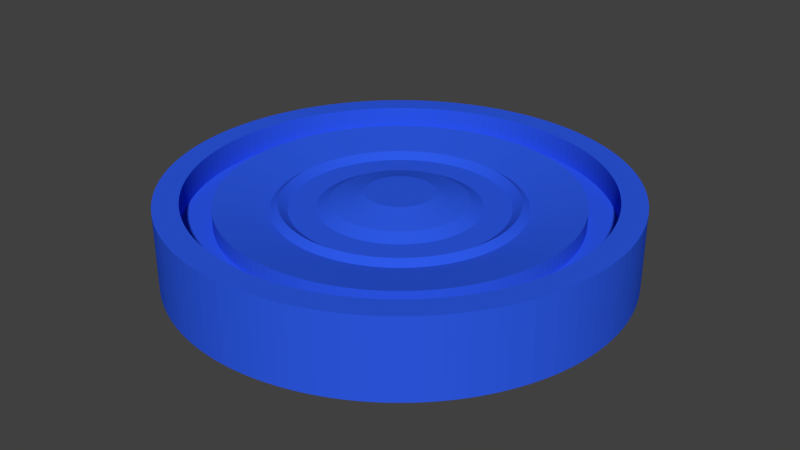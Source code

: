 # Source: Stein.blend  (saved by Blender 2.79.0; exported with 4.5.12 LTS)
import bpy
from mathutils import Matrix  # noqa: F401  (used for matrix-valued properties, if any)

bpy.ops.wm.read_factory_settings(use_empty=True)
scene = bpy.context.scene
scene.name = 'Scene'

# ---- collections
col_collection_1 = bpy.data.collections.new('Collection 1'); scene.collection.children.link(col_collection_1)

# ---- materials (node trees are filled in below, after node groups)
mat_material_001 = bpy.data.materials.new('Material.001')
mat_material_001.alpha_threshold = 0.0
mat_material_001.use_transparent_shadow = False
mat_material_001.diffuse_color = (0.0272, 0.1025, 0.8, 1.0)
mat_material_001.specular_color = (0.0, 0.002491, 1.0)
mat_material_001.roughness = 0.5

# ---- material node trees

# ---- world
world_world = bpy.data.worlds.new('World'); scene.world = world_world
world_world.color = (0.05088, 0.05088, 0.05088)
world_world.use_sun_shadow = False
world_world.sun_shadow_jitter_overblur = 0.0
world_world.cycles.sampling_method = 'MANUAL'

# ---- meshes
me_circle_003 = bpy.data.meshes.new('Circle.003')
me_circle_003.from_pydata([(7.458e-07, 1.0, -0.2344), (-0.04907, 0.9988, -0.2344), (-0.09802, 0.9952, -0.2344), (-0.1467, 0.9892, -0.2344), (-0.1951, 0.9808, -0.2344), (-0.243, 0.97, -0.2344), (-0.2903, 0.9569, -0.2344), (-0.3369, 0.9415, -0.2344), (-0.3827, 0.9239, -0.2344), (-0.4276, 0.904, -0.2344), (-0.4714, 0.8819, -0.2344), (-0.5141, 0.8577, -0.2344), (-0.5556, 0.8315, -0.2344), (-0.5957, 0.8032, -0.2344), (-0.6344, 0.773, -0.2344), (-0.6716, 0.7409, -0.2344), (-0.7071, 0.7071, -0.2344), (-0.741, 0.6716, -0.2344), (-0.773, 0.6344, -0.2344), (-0.8032, 0.5957, -0.2344), (-0.8315, 0.5556, -0.2344), (-0.8577, 0.5141, -0.2344), (-0.8819, 0.4714, -0.2344), (-0.904, 0.4276, -0.2344), (-0.9239, 0.3827, -0.2344), (-0.9415, 0.3369, -0.2344), (-0.9569, 0.2903, -0.2344), (-0.97, 0.243, -0.2344), (-0.9808, 0.1951, -0.2344), (-0.9892, 0.1467, -0.2344), (-0.9952, 0.09801, -0.2344), (-0.9988, 0.04907, -0.2344), (-1.0, -2.384e-06, -0.2344), (-0.9988, -0.04907, -0.2344), (-0.9952, -0.09802, -0.2344), (-0.9892, -0.1467, -0.2344), (-0.9808, -0.1951, -0.2344), (-0.97, -0.243, -0.2344), (-0.9569, -0.2903, -0.2344), (-0.9415, -0.3369, -0.2344), (-0.9239, -0.3827, -0.2344), (-0.904, -0.4276, -0.2344), (-0.8819, -0.4714, -0.2344), (-0.8577, -0.5141, -0.2344), (-0.8315, -0.5556, -0.2344), (-0.8032, -0.5957, -0.2344), (-0.773, -0.6344, -0.2344), (-0.741, -0.6716, -0.2344), (-0.7071, -0.7071, -0.2344), (-0.6716, -0.741, -0.2344), (-0.6344, -0.773, -0.2344), (-0.5957, -0.8032, -0.2344), (-0.5556, -0.8315, -0.2344), (-0.5141, -0.8577, -0.2344), (-0.4714, -0.8819, -0.2344), (-0.4276, -0.904, -0.2344), (-0.3827, -0.9239, -0.2344), (-0.3369, -0.9415, -0.2344), (-0.2903, -0.9569, -0.2344), (-0.243, -0.97, -0.2344), (-0.1951, -0.9808, -0.2344), (-0.1467, -0.9892, -0.2344), (-0.09802, -0.9952, -0.2344), (-0.04907, -0.9988, -0.2344), (-1.074e-06, -1.0, -0.2344), (0.04907, -0.9988, -0.2344), (0.09802, -0.9952, -0.2344), (0.1467, -0.9892, -0.2344), (0.1951, -0.9808, -0.2344), (0.243, -0.97, -0.2344), (0.2903, -0.9569, -0.2344), (0.3369, -0.9415, -0.2344), (0.3827, -0.9239, -0.2344), (0.4276, -0.904, -0.2344), (0.4714, -0.8819, -0.2344), (0.5141, -0.8577, -0.2344), (0.5556, -0.8315, -0.2344), (0.5957, -0.8032, -0.2344), (0.6344, -0.773, -0.2344), (0.6716, -0.741, -0.2344), (0.7071, -0.7071, -0.2344), (0.7409, -0.6716, -0.2344), (0.773, -0.6344, -0.2344), (0.8032, -0.5957, -0.2344), (0.8315, -0.5556, -0.2344), (0.8577, -0.5141, -0.2344), (0.8819, -0.4714, -0.2344), (0.904, -0.4276, -0.2344), (0.9239, -0.3827, -0.2344), (0.9415, -0.3369, -0.2344), (0.9569, -0.2903, -0.2344), (0.97, -0.243, -0.2344), (0.9808, -0.1951, -0.2344), (0.9892, -0.1467, -0.2344), (0.9952, -0.09802, -0.2344), (0.9988, -0.04907, -0.2344), (1.0, -3.338e-06, -0.2344), (0.9988, 0.04906, -0.2344), (0.9952, 0.09801, -0.2344), (0.9892, 0.1467, -0.2344), (0.9808, 0.1951, -0.2344), (0.97, 0.243, -0.2344), (0.9569, 0.2903, -0.2344), (0.9415, 0.3369, -0.2344), (0.9239, 0.3827, -0.2344), (0.904, 0.4276, -0.2344), (0.8819, 0.4714, -0.2344), (0.8577, 0.5141, -0.2344), (0.8315, 0.5556, -0.2344), (0.8032, 0.5957, -0.2344), (0.773, 0.6344, -0.2344), (0.741, 0.6716, -0.2344), (0.7071, 0.7071, -0.2344), (0.6716, 0.7409, -0.2344), (0.6344, 0.773, -0.2344), (0.5957, 0.8032, -0.2344), (0.5556, 0.8315, -0.2344), (0.5141, 0.8577, -0.2344), (0.4714, 0.8819, -0.2344), (0.4276, 0.904, -0.2344), (0.3827, 0.9239, -0.2344), (0.3369, 0.9415, -0.2344), (0.2903, 0.9569, -0.2344), (0.243, 0.97, -0.2344), (0.1951, 0.9808, -0.2344), (0.1467, 0.9892, -0.2344), (0.09802, 0.9952, -0.2344), (0.04907, 0.9988, -0.2344), (7.458e-07, 1.0, -0.2344), (-0.04907, 0.9988, -0.2344), (-0.09802, 0.9952, -0.2344), (-0.1467, 0.9892, -0.2344), (-0.1951, 0.9808, -0.2344), (-0.243, 0.97, -0.2344), (-0.2903, 0.9569, -0.2344), (-0.3369, 0.9415, -0.2344), (-0.3827, 0.9239, -0.2344), (-0.4276, 0.904, -0.2344), (-0.4714, 0.8819, -0.2344), (-0.5141, 0.8577, -0.2344), (-0.5556, 0.8315, -0.2344), (-0.5957, 0.8032, -0.2344), (-0.6344, 0.773, -0.2344), (-0.6716, 0.7409, -0.2344), (-0.7071, 0.7071, -0.2344), (-0.741, 0.6716, -0.2344), (-0.773, 0.6344, -0.2344), (-0.8032, 0.5957, -0.2344), (-0.8315, 0.5556, -0.2344), (-0.8577, 0.5141, -0.2344), (-0.8819, 0.4714, -0.2344), (-0.904, 0.4276, -0.2344), (-0.9239, 0.3827, -0.2344), (-0.9415, 0.3369, -0.2344), (-0.9569, 0.2903, -0.2344), (-0.97, 0.243, -0.2344), (-0.9808, 0.1951, -0.2344), (-0.9892, 0.1467, -0.2344), (-0.9952, 0.09801, -0.2344), (-0.9988, 0.04907, -0.2344), (-1.0, -2.384e-06, -0.2344), (-0.9988, -0.04907, -0.2344), (-0.9952, -0.09802, -0.2344), (-0.9892, -0.1467, -0.2344), (-0.9808, -0.1951, -0.2344), (-0.97, -0.243, -0.2344), (-0.9569, -0.2903, -0.2344), (-0.9415, -0.3369, -0.2344), (-0.9239, -0.3827, -0.2344), (-0.904, -0.4276, -0.2344), (-0.8819, -0.4714, -0.2344), (-0.8577, -0.5141, -0.2344), (-0.8315, -0.5556, -0.2344), (-0.8032, -0.5957, -0.2344), (-0.773, -0.6344, -0.2344), (-0.741, -0.6716, -0.2344), (-0.7071, -0.7071, -0.2344), (-0.6716, -0.741, -0.2344), (-0.6344, -0.773, -0.2344), (-0.5957, -0.8032, -0.2344), (-0.5556, -0.8315, -0.2344), (-0.5141, -0.8577, -0.2344), (-0.4714, -0.8819, -0.2344), (-0.4276, -0.904, -0.2344), (-0.3827, -0.9239, -0.2344), (-0.3369, -0.9415, -0.2344), (-0.2903, -0.9569, -0.2344), (-0.243, -0.97, -0.2344), (-0.1951, -0.9808, -0.2344), (-0.1467, -0.9892, -0.2344), (-0.09802, -0.9952, -0.2344), (-0.04907, -0.9988, -0.2344), (-1.074e-06, -1.0, -0.2344), (0.04907, -0.9988, -0.2344), (0.09802, -0.9952, -0.2344), (0.1467, -0.9892, -0.2344), (0.1951, -0.9808, -0.2344), (0.243, -0.97, -0.2344), (0.2903, -0.9569, -0.2344), (0.3369, -0.9415, -0.2344), (0.3827, -0.9239, -0.2344), (0.4276, -0.904, -0.2344), (0.4714, -0.8819, -0.2344), (0.5141, -0.8577, -0.2344), (0.5556, -0.8315, -0.2344), (0.5957, -0.8032, -0.2344), (0.6344, -0.773, -0.2344), (0.6716, -0.741, -0.2344), (0.7071, -0.7071, -0.2344), (0.7409, -0.6716, -0.2344), (0.773, -0.6344, -0.2344), (0.8032, -0.5957, -0.2344), (0.8315, -0.5556, -0.2344), (0.8577, -0.5141, -0.2344), (0.8819, -0.4714, -0.2344), (0.904, -0.4276, -0.2344), (0.9239, -0.3827, -0.2344), (0.9415, -0.3369, -0.2344), (0.9569, -0.2903, -0.2344), (0.97, -0.243, -0.2344), (0.9808, -0.1951, -0.2344), (0.9892, -0.1467, -0.2344), (0.9952, -0.09802, -0.2344), (0.9988, -0.04907, -0.2344), (1.0, -3.338e-06, -0.2344), (0.9988, 0.04906, -0.2344), (0.9952, 0.09801, -0.2344), (0.9892, 0.1467, -0.2344), (0.9808, 0.1951, -0.2344), (0.97, 0.243, -0.2344), (0.9569, 0.2903, -0.2344), (0.9415, 0.3369, -0.2344), (0.9239, 0.3827, -0.2344), (0.904, 0.4276, -0.2344), (0.8819, 0.4714, -0.2344), (0.8577, 0.5141, -0.2344), (0.8315, 0.5556, -0.2344), (0.8032, 0.5957, -0.2344), (0.773, 0.6344, -0.2344), (0.741, 0.6716, -0.2344), (0.7071, 0.7071, -0.2344), (0.6716, 0.7409, -0.2344), (0.6344, 0.773, -0.2344), (0.5957, 0.8032, -0.2344), (0.5556, 0.8315, -0.2344), (0.5141, 0.8577, -0.2344), (0.4714, 0.8819, -0.2344), (0.4276, 0.904, -0.2344), (0.3827, 0.9239, -0.2344), (0.3369, 0.9415, -0.2344), (0.2903, 0.9569, -0.2344), (0.243, 0.97, -0.2344), (0.1951, 0.9808, -0.2344), (0.1467, 0.9892, -0.2344), (0.09802, 0.9952, -0.2344), (0.04907, 0.9988, -0.2344), (7.458e-07, 1.0, -0.2344), (-0.04907, 0.9988, -0.2344), (-0.09802, 0.9952, -0.2344), (-0.1467, 0.9892, -0.2344), (-0.1951, 0.9808, -0.2344), (-0.243, 0.97, -0.2344), (-0.2903, 0.9569, -0.2344), (-0.3369, 0.9415, -0.2344), (-0.3827, 0.9239, -0.2344), (-0.4276, 0.904, -0.2344), (-0.4714, 0.8819, -0.2344), (-0.5141, 0.8577, -0.2344), (-0.5556, 0.8315, -0.2344), (-0.5957, 0.8032, -0.2344), (-0.6344, 0.773, -0.2344), (-0.6716, 0.7409, -0.2344), (-0.7071, 0.7071, -0.2344), (-0.741, 0.6716, -0.2344), (-0.773, 0.6344, -0.2344), (-0.8032, 0.5957, -0.2344), (-0.8315, 0.5556, -0.2344), (-0.8577, 0.5141, -0.2344), (-0.8819, 0.4714, -0.2344), (-0.904, 0.4276, -0.2344), (-0.9239, 0.3827, -0.2344), (-0.9415, 0.3369, -0.2344), (-0.9569, 0.2903, -0.2344), (-0.97, 0.243, -0.2344), (-0.9808, 0.1951, -0.2344), (-0.9892, 0.1467, -0.2344), (-0.9952, 0.09801, -0.2344), (-0.9988, 0.04907, -0.2344), (-1.0, -2.384e-06, -0.2344), (-0.9988, -0.04907, -0.2344), (-0.9952, -0.09802, -0.2344), (-0.9892, -0.1467, -0.2344), (-0.9808, -0.1951, -0.2344), (-0.97, -0.243, -0.2344), (-0.9569, -0.2903, -0.2344), (-0.9415, -0.3369, -0.2344), (-0.9239, -0.3827, -0.2344), (-0.904, -0.4276, -0.2344), (-0.8819, -0.4714, -0.2344), (-0.8577, -0.5141, -0.2344), (-0.8315, -0.5556, -0.2344), (-0.8032, -0.5957, -0.2344), (-0.773, -0.6344, -0.2344), (-0.741, -0.6716, -0.2344), (-0.7071, -0.7071, -0.2344), (-0.6716, -0.741, -0.2344), (-0.6344, -0.773, -0.2344), (-0.5957, -0.8032, -0.2344), (-0.5556, -0.8315, -0.2344), (-0.5141, -0.8577, -0.2344), (-0.4714, -0.8819, -0.2344), (-0.4276, -0.904, -0.2344), (-0.3827, -0.9239, -0.2344), (-0.3369, -0.9415, -0.2344), (-0.2903, -0.9569, -0.2344), (-0.243, -0.97, -0.2344), (-0.1951, -0.9808, -0.2344), (-0.1467, -0.9892, -0.2344), (-0.09802, -0.9952, -0.2344), (-0.04907, -0.9988, -0.2344), (-1.074e-06, -1.0, -0.2344), (0.04907, -0.9988, -0.2344), (0.09802, -0.9952, -0.2344), (0.1467, -0.9892, -0.2344), (0.1951, -0.9808, -0.2344), (0.243, -0.97, -0.2344), (0.2903, -0.9569, -0.2344), (0.3369, -0.9415, -0.2344), (0.3827, -0.9239, -0.2344), (0.4276, -0.904, -0.2344), (0.4714, -0.8819, -0.2344), (0.5141, -0.8577, -0.2344), (0.5556, -0.8315, -0.2344), (0.5957, -0.8032, -0.2344), (0.6344, -0.773, -0.2344), (0.6716, -0.741, -0.2344), (0.7071, -0.7071, -0.2344), (0.7409, -0.6716, -0.2344), (0.773, -0.6344, -0.2344), (0.8032, -0.5957, -0.2344), (0.8315, -0.5556, -0.2344), (0.8577, -0.5141, -0.2344), (0.8819, -0.4714, -0.2344), (0.904, -0.4276, -0.2344), (0.9239, -0.3827, -0.2344), (0.9415, -0.3369, -0.2344), (0.9569, -0.2903, -0.2344), (0.97, -0.243, -0.2344), (0.9808, -0.1951, -0.2344), (0.9892, -0.1467, -0.2344), (0.9952, -0.09802, -0.2344), (0.9988, -0.04907, -0.2344), (1.0, -3.338e-06, -0.2344), (0.9988, 0.04906, -0.2344), (0.9952, 0.09801, -0.2344), (0.9892, 0.1467, -0.2344), (0.9808, 0.1951, -0.2344), (0.97, 0.243, -0.2344), (0.9569, 0.2903, -0.2344), (0.9415, 0.3369, -0.2344), (0.9239, 0.3827, -0.2344), (0.904, 0.4276, -0.2344), (0.8819, 0.4714, -0.2344), (0.8577, 0.5141, -0.2344), (0.8315, 0.5556, -0.2344), (0.8032, 0.5957, -0.2344), (0.773, 0.6344, -0.2344), (0.741, 0.6716, -0.2344), (0.7071, 0.7071, -0.2344), (0.6716, 0.7409, -0.2344), (0.6344, 0.773, -0.2344), (0.5957, 0.8032, -0.2344), (0.5556, 0.8315, -0.2344), (0.5141, 0.8577, -0.2344), (0.4714, 0.8819, -0.2344), (0.4276, 0.904, -0.2344), (0.3827, 0.9239, -0.2344), (0.3369, 0.9415, -0.2344), (0.2903, 0.9569, -0.2344), (0.243, 0.97, -0.2344), (0.1951, 0.9808, -0.2344), (0.1467, 0.9892, -0.2344), (0.09802, 0.9952, -0.2344), (0.04907, 0.9988, -0.2344), (7.458e-07, 1.0, 0.1145), (-0.04907, 0.9988, 0.1145), (-0.09802, 0.9952, 0.1145), (-0.1467, 0.9892, 0.1145), (-0.1951, 0.9808, 0.1145), (-0.243, 0.97, 0.1145), (-0.2903, 0.9569, 0.1145), (-0.3369, 0.9415, 0.1145), (-0.3827, 0.9239, 0.1145), (-0.4276, 0.904, 0.1145), (-0.4714, 0.8819, 0.1145), (-0.5141, 0.8577, 0.1145), (-0.5556, 0.8315, 0.1145), (-0.5957, 0.8032, 0.1145), (-0.6344, 0.773, 0.1145), (-0.6716, 0.7409, 0.1145), (-0.7071, 0.7071, 0.1145), (-0.741, 0.6716, 0.1145), (-0.773, 0.6344, 0.1145), (-0.8032, 0.5957, 0.1145), (-0.8315, 0.5556, 0.1145), (-0.8577, 0.5141, 0.1145), (-0.8819, 0.4714, 0.1145), (-0.904, 0.4276, 0.1145), (-0.9239, 0.3827, 0.1145), (-0.9415, 0.3369, 0.1145), (-0.9569, 0.2903, 0.1145), (-0.97, 0.243, 0.1145), (-0.9808, 0.1951, 0.1145), (-0.9892, 0.1467, 0.1145), (-0.9952, 0.09801, 0.1145), (-0.9988, 0.04907, 0.1145), (-1.0, -2.384e-06, 0.1145), (-0.9988, -0.04907, 0.1145), (-0.9952, -0.09802, 0.1145), (-0.9892, -0.1467, 0.1145), (-0.9808, -0.1951, 0.1145), (-0.97, -0.243, 0.1145), (-0.9569, -0.2903, 0.1145), (-0.9415, -0.3369, 0.1145), (-0.9239, -0.3827, 0.1145), (-0.904, -0.4276, 0.1145), (-0.8819, -0.4714, 0.1145), (-0.8577, -0.5141, 0.1145), (-0.8315, -0.5556, 0.1145), (-0.8032, -0.5957, 0.1145), (-0.773, -0.6344, 0.1145), (-0.741, -0.6716, 0.1145), (-0.7071, -0.7071, 0.1145), (-0.6716, -0.741, 0.1145), (-0.6344, -0.773, 0.1145), (-0.5957, -0.8032, 0.1145), (-0.5556, -0.8315, 0.1145), (-0.5141, -0.8577, 0.1145), (-0.4714, -0.8819, 0.1145), (-0.4276, -0.904, 0.1145), (-0.3827, -0.9239, 0.1145), (-0.3369, -0.9415, 0.1145), (-0.2903, -0.9569, 0.1145), (-0.243, -0.97, 0.1145), (-0.1951, -0.9808, 0.1145), (-0.1467, -0.9892, 0.1145), (-0.09802, -0.9952, 0.1145), (-0.04907, -0.9988, 0.1145), (-1.074e-06, -1.0, 0.1145), (0.04907, -0.9988, 0.1145), (0.09802, -0.9952, 0.1145), (0.1467, -0.9892, 0.1145), (0.1951, -0.9808, 0.1145), (0.243, -0.97, 0.1145), (0.2903, -0.9569, 0.1145), (0.3369, -0.9415, 0.1145), (0.3827, -0.9239, 0.1145), (0.4276, -0.904, 0.1145), (0.4714, -0.8819, 0.1145), (0.5141, -0.8577, 0.1145), (0.5556, -0.8315, 0.1145), (0.5957, -0.8032, 0.1145), (0.6344, -0.773, 0.1145), (0.6716, -0.741, 0.1145), (0.7071, -0.7071, 0.1145), (0.7409, -0.6716, 0.1145), (0.773, -0.6344, 0.1145), (0.8032, -0.5957, 0.1145), (0.8315, -0.5556, 0.1145), (0.8577, -0.5141, 0.1145), (0.8819, -0.4714, 0.1145), (0.904, -0.4276, 0.1145), (0.9239, -0.3827, 0.1145), (0.9415, -0.3369, 0.1145), (0.9569, -0.2903, 0.1145), (0.97, -0.243, 0.1145), (0.9808, -0.1951, 0.1145), (0.9892, -0.1467, 0.1145), (0.9952, -0.09802, 0.1145), (0.9988, -0.04907, 0.1145), (1.0, -3.338e-06, 0.1145), (0.9988, 0.04906, 0.1145), (0.9952, 0.09801, 0.1145), (0.9892, 0.1467, 0.1145), (0.9808, 0.1951, 0.1145), (0.97, 0.243, 0.1145), (0.9569, 0.2903, 0.1145), (0.9415, 0.3369, 0.1145), (0.9239, 0.3827, 0.1145), (0.904, 0.4276, 0.1145), (0.8819, 0.4714, 0.1145), (0.8577, 0.5141, 0.1145), (0.8315, 0.5556, 0.1145), (0.8032, 0.5957, 0.1145), (0.773, 0.6344, 0.1145), (0.741, 0.6716, 0.1145), (0.7071, 0.7071, 0.1145), (0.6716, 0.7409, 0.1145), (0.6344, 0.773, 0.1145), (0.5957, 0.8032, 0.1145), (0.5556, 0.8315, 0.1145), (0.5141, 0.8577, 0.1145), (0.4714, 0.8819, 0.1145), (0.4276, 0.904, 0.1145), (0.3827, 0.9239, 0.1145), (0.3369, 0.9415, 0.1145), (0.2903, 0.9569, 0.1145), (0.243, 0.97, 0.1145), (0.1951, 0.9808, 0.1145), (0.1467, 0.9892, 0.1145), (0.09802, 0.9952, 0.1145), (0.04907, 0.9988, 0.1145), (6.658e-07, 0.8925, 0.1145), (-0.04379, 0.8914, 0.1145), (-0.08748, 0.8882, 0.1145), (-0.131, 0.8828, 0.1145), (-0.1741, 0.8753, 0.1145), (-0.2169, 0.8657, 0.1145), (-0.2591, 0.8541, 0.1145), (-0.3007, 0.8403, 0.1145), (-0.3415, 0.8246, 0.1145), (-0.3816, 0.8068, 0.1145), (-0.4207, 0.7871, 0.1145), (-0.4588, 0.7655, 0.1145), (-0.4958, 0.7421, 0.1145), (-0.5317, 0.7169, 0.1145), (-0.5662, 0.6899, 0.1145), (-0.5994, 0.6613, 0.1145), (-0.6311, 0.6311, 0.1145), (-0.6613, 0.5994, 0.1145), (-0.6899, 0.5662, 0.1145), (-0.7169, 0.5317, 0.1145), (-0.7421, 0.4958, 0.1145), (-0.7655, 0.4588, 0.1145), (-0.7871, 0.4207, 0.1145), (-0.8068, 0.3816, 0.1145), (-0.8246, 0.3415, 0.1145), (-0.8403, 0.3007, 0.1145), (-0.8541, 0.2591, 0.1145), (-0.8657, 0.2169, 0.1145), (-0.8753, 0.1741, 0.1145), (-0.8828, 0.131, 0.1145), (-0.8882, 0.08748, 0.1145), (-0.8914, 0.04379, 0.1145), (-0.8925, -2.384e-06, 0.1145), (-0.8914, -0.0438, 0.1145), (-0.8882, -0.08748, 0.1145), (-0.8828, -0.131, 0.1145), (-0.8753, -0.1741, 0.1145), (-0.8657, -0.2169, 0.1145), (-0.8541, -0.2591, 0.1145), (-0.8403, -0.3007, 0.1145), (-0.8246, -0.3415, 0.1145), (-0.8068, -0.3816, 0.1145), (-0.7871, -0.4207, 0.1145), (-0.7655, -0.4588, 0.1145), (-0.7421, -0.4958, 0.1145), (-0.7169, -0.5317, 0.1145), (-0.6899, -0.5662, 0.1145), (-0.6613, -0.5994, 0.1145), (-0.6311, -0.6311, 0.1145), (-0.5994, -0.6613, 0.1145), (-0.5662, -0.6899, 0.1145), (-0.5317, -0.7169, 0.1145), (-0.4958, -0.7421, 0.1145), (-0.4588, -0.7655, 0.1145), (-0.4207, -0.7871, 0.1145), (-0.3816, -0.8068, 0.1145), (-0.3415, -0.8246, 0.1145), (-0.3007, -0.8403, 0.1145), (-0.2591, -0.8541, 0.1145), (-0.2169, -0.8658, 0.1145), (-0.1741, -0.8753, 0.1145), (-0.131, -0.8828, 0.1145), (-0.08748, -0.8882, 0.1145), (-0.04379, -0.8914, 0.1145), (-9.585e-07, -0.8925, 0.1145), (0.04379, -0.8914, 0.1145), (0.08748, -0.8882, 0.1145), (0.131, -0.8828, 0.1145), (0.1741, -0.8754, 0.1145), (0.2169, -0.8658, 0.1145), (0.2591, -0.8541, 0.1145), (0.3007, -0.8403, 0.1145), (0.3415, -0.8246, 0.1145), (0.3816, -0.8068, 0.1145), (0.4207, -0.7871, 0.1145), (0.4588, -0.7655, 0.1145), (0.4958, -0.7421, 0.1145), (0.5317, -0.7169, 0.1145), (0.5662, -0.6899, 0.1145), (0.5994, -0.6613, 0.1145), (0.6311, -0.6311, 0.1145), (0.6613, -0.5994, 0.1145), (0.6899, -0.5662, 0.1145), (0.7169, -0.5317, 0.1145), (0.7421, -0.4958, 0.1145), (0.7655, -0.4588, 0.1145), (0.7871, -0.4207, 0.1145), (0.8068, -0.3816, 0.1145), (0.8246, -0.3415, 0.1145), (0.8403, -0.3007, 0.1145), (0.8541, -0.2591, 0.1145), (0.8658, -0.2169, 0.1145), (0.8753, -0.1741, 0.1145), (0.8828, -0.131, 0.1145), (0.8882, -0.08748, 0.1145), (0.8914, -0.0438, 0.1145), (0.8925, -3.338e-06, 0.1145), (0.8914, 0.04379, 0.1145), (0.8882, 0.08748, 0.1145), (0.8828, 0.131, 0.1145), (0.8753, 0.1741, 0.1145), (0.8658, 0.2169, 0.1145), (0.8541, 0.2591, 0.1145), (0.8403, 0.3007, 0.1145), (0.8246, 0.3415, 0.1145), (0.8068, 0.3816, 0.1145), (0.7871, 0.4207, 0.1145), (0.7655, 0.4588, 0.1145), (0.7421, 0.4958, 0.1145), (0.7169, 0.5317, 0.1145), (0.6899, 0.5662, 0.1145), (0.6613, 0.5994, 0.1145), (0.6311, 0.6311, 0.1145), (0.5994, 0.6613, 0.1145), (0.5662, 0.6899, 0.1145), (0.5317, 0.7169, 0.1145), (0.4958, 0.7421, 0.1145), (0.4588, 0.7655, 0.1145), (0.4207, 0.7871, 0.1145), (0.3816, 0.8068, 0.1145), (0.3415, 0.8246, 0.1145), (0.3007, 0.8403, 0.1145), (0.2591, 0.8541, 0.1145), (0.2169, 0.8657, 0.1145), (0.1741, 0.8753, 0.1145), (0.131, 0.8828, 0.1145), (0.08748, 0.8882, 0.1145), (0.04379, 0.8914, 0.1145), (6.658e-07, 0.8925, 4.199e-05), (-0.04379, 0.8914, 4.199e-05), (-0.08748, 0.8882, 4.199e-05), (-0.131, 0.8828, 4.199e-05), (-0.1741, 0.8753, 4.199e-05), (-0.2169, 0.8657, 4.199e-05), (-0.2591, 0.8541, 4.199e-05), (-0.3007, 0.8403, 4.199e-05), (-0.3415, 0.8246, 4.199e-05), (-0.3816, 0.8068, 4.199e-05), (-0.4207, 0.7871, 4.199e-05), (-0.4588, 0.7655, 4.199e-05), (-0.4958, 0.7421, 4.199e-05), (-0.5317, 0.7169, 4.199e-05), (-0.5662, 0.6899, 4.199e-05), (-0.5994, 0.6613, 4.199e-05), (-0.6311, 0.6311, 4.199e-05), (-0.6613, 0.5994, 4.199e-05), (-0.6899, 0.5662, 4.199e-05), (-0.7169, 0.5317, 4.199e-05), (-0.7421, 0.4958, 4.199e-05), (-0.7655, 0.4588, 4.199e-05), (-0.7871, 0.4207, 4.199e-05), (-0.8068, 0.3816, 4.199e-05), (-0.8246, 0.3415, 4.199e-05), (-0.8403, 0.3007, 4.199e-05), (-0.8541, 0.2591, 4.199e-05), (-0.8657, 0.2169, 4.199e-05), (-0.8753, 0.1741, 4.199e-05), (-0.8828, 0.131, 4.199e-05), (-0.8882, 0.08748, 4.199e-05), (-0.8914, 0.04379, 4.199e-05), (-0.8925, -2.384e-06, 4.199e-05), (-0.8914, -0.0438, 4.199e-05), (-0.8882, -0.08748, 4.199e-05), (-0.8828, -0.131, 4.199e-05), (-0.8753, -0.1741, 4.199e-05), (-0.8657, -0.2169, 4.199e-05), (-0.8541, -0.2591, 4.199e-05), (-0.8403, -0.3007, 4.199e-05), (-0.8246, -0.3415, 4.199e-05), (-0.8068, -0.3816, 4.199e-05), (-0.7871, -0.4207, 4.199e-05), (-0.7655, -0.4588, 4.199e-05), (-0.7421, -0.4958, 4.199e-05), (-0.7169, -0.5317, 4.199e-05), (-0.6899, -0.5662, 4.199e-05), (-0.6613, -0.5994, 4.199e-05), (-0.6311, -0.6311, 4.199e-05), (-0.5994, -0.6613, 4.199e-05), (-0.5662, -0.6899, 4.199e-05), (-0.5317, -0.7169, 4.199e-05), (-0.4958, -0.7421, 4.199e-05), (-0.4588, -0.7655, 4.199e-05), (-0.4207, -0.7871, 4.199e-05), (-0.3816, -0.8068, 4.199e-05), (-0.3415, -0.8246, 4.199e-05), (-0.3007, -0.8403, 4.199e-05), (-0.2591, -0.8541, 4.199e-05), (-0.2169, -0.8658, 4.199e-05), (-0.1741, -0.8753, 4.199e-05), (-0.131, -0.8828, 4.199e-05), (-0.08748, -0.8882, 4.199e-05), (-0.04379, -0.8914, 4.199e-05), (-9.585e-07, -0.8925, 4.199e-05), (0.04379, -0.8914, 4.199e-05), (0.08748, -0.8882, 4.199e-05), (0.131, -0.8828, 4.199e-05), (0.1741, -0.8754, 4.199e-05), (0.2169, -0.8658, 4.199e-05), (0.2591, -0.8541, 4.199e-05), (0.3007, -0.8403, 4.199e-05), (0.3415, -0.8246, 4.199e-05), (0.3816, -0.8068, 4.199e-05), (0.4207, -0.7871, 4.199e-05), (0.4588, -0.7655, 4.199e-05), (0.4958, -0.7421, 4.199e-05), (0.5317, -0.7169, 4.199e-05), (0.5662, -0.6899, 4.199e-05), (0.5994, -0.6613, 4.199e-05), (0.6311, -0.6311, 4.199e-05), (0.6613, -0.5994, 4.199e-05), (0.6899, -0.5662, 4.199e-05), (0.7169, -0.5317, 4.199e-05), (0.7421, -0.4958, 4.199e-05), (0.7655, -0.4588, 4.199e-05), (0.7871, -0.4207, 4.199e-05), (0.8068, -0.3816, 4.199e-05), (0.8246, -0.3415, 4.199e-05), (0.8403, -0.3007, 4.199e-05), (0.8541, -0.2591, 4.199e-05), (0.8658, -0.2169, 4.199e-05), (0.8753, -0.1741, 4.199e-05), (0.8828, -0.131, 4.199e-05), (0.8882, -0.08748, 4.199e-05), (0.8914, -0.0438, 4.199e-05), (0.8925, -3.338e-06, 4.199e-05), (0.8914, 0.04379, 4.199e-05), (0.8882, 0.08748, 4.199e-05), (0.8828, 0.131, 4.199e-05), (0.8753, 0.1741, 4.199e-05), (0.8658, 0.2169, 4.199e-05), (0.8541, 0.2591, 4.199e-05), (0.8403, 0.3007, 4.199e-05), (0.8246, 0.3415, 4.199e-05), (0.8068, 0.3816, 4.199e-05), (0.7871, 0.4207, 4.199e-05), (0.7655, 0.4588, 4.199e-05), (0.7421, 0.4958, 4.199e-05), (0.7169, 0.5317, 4.199e-05), (0.6899, 0.5662, 4.199e-05), (0.6613, 0.5994, 4.199e-05), (0.6311, 0.6311, 4.199e-05), (0.5994, 0.6613, 4.199e-05), (0.5662, 0.6899, 4.199e-05), (0.5317, 0.7169, 4.199e-05), (0.4958, 0.7421, 4.199e-05), (0.4588, 0.7655, 4.199e-05), (0.4207, 0.7871, 4.199e-05), (0.3816, 0.8068, 4.199e-05), (0.3415, 0.8246, 4.199e-05), (0.3007, 0.8403, 4.199e-05), (0.2591, 0.8541, 4.199e-05), (0.2169, 0.8657, 4.199e-05), (0.1741, 0.8753, 4.199e-05), (0.131, 0.8828, 4.199e-05), (0.08748, 0.8882, 4.199e-05), (0.04379, 0.8914, 4.199e-05), (5.637e-07, 0.7671, 4.204e-05), (-0.03764, 0.7662, 4.204e-05), (-0.07519, 0.7634, 4.204e-05), (-0.1126, 0.7588, 4.204e-05), (-0.1497, 0.7524, 4.204e-05), (-0.1864, 0.7441, 4.204e-05), (-0.2227, 0.7341, 4.204e-05), (-0.2584, 0.7223, 4.204e-05), (-0.2936, 0.7087, 4.204e-05), (-0.328, 0.6935, 4.204e-05), (-0.3616, 0.6765, 4.204e-05), (-0.3944, 0.658, 4.204e-05), (-0.4262, 0.6378, 4.204e-05), (-0.457, 0.6162, 4.204e-05), (-0.4867, 0.593, 4.204e-05), (-0.5152, 0.5684, 4.204e-05), (-0.5424, 0.5424, 4.204e-05), (-0.5684, 0.5152, 4.204e-05), (-0.593, 0.4867, 4.204e-05), (-0.6162, 0.457, 4.204e-05), (-0.6378, 0.4262, 4.204e-05), (-0.658, 0.3944, 4.204e-05), (-0.6765, 0.3616, 4.204e-05), (-0.6935, 0.328, 4.204e-05), (-0.7087, 0.2936, 4.204e-05), (-0.7223, 0.2584, 4.204e-05), (-0.7341, 0.2227, 4.204e-05), (-0.7441, 0.1864, 4.204e-05), (-0.7524, 0.1497, 4.204e-05), (-0.7588, 0.1126, 4.204e-05), (-0.7634, 0.07519, 4.204e-05), (-0.7662, 0.03764, 4.204e-05), (-0.7671, -2.384e-06, 4.204e-05), (-0.7662, -0.03764, 4.204e-05), (-0.7634, -0.07519, 4.204e-05), (-0.7588, -0.1126, 4.204e-05), (-0.7524, -0.1497, 4.204e-05), (-0.7441, -0.1864, 4.204e-05), (-0.7341, -0.2227, 4.204e-05), (-0.7223, -0.2584, 4.204e-05), (-0.7087, -0.2936, 4.204e-05), (-0.6935, -0.328, 4.204e-05), (-0.6765, -0.3616, 4.204e-05), (-0.658, -0.3944, 4.204e-05), (-0.6378, -0.4262, 4.204e-05), (-0.6162, -0.457, 4.204e-05), (-0.593, -0.4867, 4.204e-05), (-0.5684, -0.5152, 4.204e-05), (-0.5424, -0.5424, 4.204e-05), (-0.5152, -0.5684, 4.204e-05), (-0.4867, -0.593, 4.204e-05), (-0.457, -0.6162, 4.204e-05), (-0.4262, -0.6378, 4.204e-05), (-0.3944, -0.658, 4.204e-05), (-0.3616, -0.6765, 4.204e-05), (-0.328, -0.6935, 4.204e-05), (-0.2936, -0.7087, 4.204e-05), (-0.2584, -0.7223, 4.204e-05), (-0.2227, -0.7341, 4.204e-05), (-0.1864, -0.7441, 4.204e-05), (-0.1497, -0.7524, 4.204e-05), (-0.1126, -0.7588, 4.204e-05), (-0.07519, -0.7634, 4.204e-05), (-0.03764, -0.7662, 4.204e-05), (-8.324e-07, -0.7671, 4.204e-05), (0.03764, -0.7662, 4.204e-05), (0.07519, -0.7634, 4.204e-05), (0.1126, -0.7588, 4.204e-05), (0.1497, -0.7524, 4.204e-05), (0.1864, -0.7441, 4.204e-05), (0.2227, -0.7341, 4.204e-05), (0.2584, -0.7223, 4.204e-05), (0.2936, -0.7087, 4.204e-05), (0.328, -0.6935, 4.204e-05), (0.3616, -0.6765, 4.204e-05), (0.3944, -0.658, 4.204e-05), (0.4262, -0.6378, 4.204e-05), (0.457, -0.6162, 4.204e-05), (0.4867, -0.593, 4.204e-05), (0.5152, -0.5684, 4.204e-05), (0.5424, -0.5424, 4.204e-05), (0.5684, -0.5152, 4.204e-05), (0.593, -0.4867, 4.204e-05), (0.6162, -0.457, 4.204e-05), (0.6378, -0.4262, 4.204e-05), (0.658, -0.3944, 4.204e-05), (0.6765, -0.3616, 4.204e-05), (0.6935, -0.328, 4.204e-05), (0.7087, -0.2936, 4.204e-05), (0.7223, -0.2584, 4.204e-05), (0.7341, -0.2227, 4.204e-05), (0.7441, -0.1864, 4.204e-05), (0.7524, -0.1497, 4.204e-05), (0.7588, -0.1126, 4.204e-05), (0.7634, -0.0752, 4.204e-05), (0.7662, -0.03764, 4.204e-05), (0.7671, -3.338e-06, 4.204e-05), (0.7662, 0.03764, 4.204e-05), (0.7634, 0.07519, 4.204e-05), (0.7588, 0.1126, 4.204e-05), (0.7524, 0.1497, 4.204e-05), (0.7441, 0.1864, 4.204e-05), (0.7341, 0.2227, 4.204e-05), (0.7223, 0.2584, 4.204e-05), (0.7087, 0.2936, 4.204e-05), (0.6935, 0.328, 4.204e-05), (0.6765, 0.3616, 4.204e-05), (0.658, 0.3944, 4.204e-05), (0.6378, 0.4262, 4.204e-05), (0.6162, 0.457, 4.204e-05), (0.593, 0.4867, 4.204e-05), (0.5684, 0.5152, 4.204e-05), (0.5424, 0.5424, 4.204e-05), (0.5152, 0.5684, 4.204e-05), (0.4867, 0.593, 4.204e-05), (0.457, 0.6162, 4.204e-05), (0.4262, 0.6378, 4.204e-05), (0.3944, 0.658, 4.204e-05), (0.3616, 0.6765, 4.204e-05), (0.328, 0.6935, 4.204e-05), (0.2936, 0.7087, 4.204e-05), (0.2584, 0.7223, 4.204e-05), (0.2227, 0.7341, 4.204e-05), (0.1864, 0.7441, 4.204e-05), (0.1497, 0.7524, 4.204e-05), (0.1126, 0.7588, 4.204e-05), (0.07519, 0.7634, 4.204e-05), (0.03764, 0.7662, 4.204e-05), (5.637e-07, 0.7671, 0.07345), (-0.03764, 0.7662, 0.07345), (-0.07519, 0.7634, 0.07345), (-0.1126, 0.7588, 0.07345), (-0.1497, 0.7524, 0.07345), (-0.1864, 0.7441, 0.07345), (-0.2227, 0.7341, 0.07345), (-0.2584, 0.7223, 0.07345), (-0.2936, 0.7087, 0.07345), (-0.328, 0.6935, 0.07345), (-0.3616, 0.6765, 0.07345), (-0.3944, 0.658, 0.07345), (-0.4262, 0.6378, 0.07345), (-0.457, 0.6162, 0.07345), (-0.4867, 0.593, 0.07345), (-0.5152, 0.5684, 0.07345), (-0.5424, 0.5424, 0.07345), (-0.5684, 0.5152, 0.07345), (-0.593, 0.4867, 0.07345), (-0.6162, 0.457, 0.07345), (-0.6378, 0.4262, 0.07345), (-0.658, 0.3944, 0.07345), (-0.6765, 0.3616, 0.07345), (-0.6935, 0.328, 0.07345), (-0.7087, 0.2936, 0.07345), (-0.7223, 0.2584, 0.07345), (-0.7341, 0.2227, 0.07345), (-0.7441, 0.1864, 0.07345), (-0.7524, 0.1497, 0.07345), (-0.7588, 0.1126, 0.07345), (-0.7634, 0.07519, 0.07345), (-0.7662, 0.03764, 0.07345), (-0.7671, -2.384e-06, 0.07345), (-0.7662, -0.03764, 0.07345), (-0.7634, -0.07519, 0.07345), (-0.7588, -0.1126, 0.07345), (-0.7524, -0.1497, 0.07345), (-0.7441, -0.1864, 0.07345), (-0.7341, -0.2227, 0.07345), (-0.7223, -0.2584, 0.07345), (-0.7087, -0.2936, 0.07345), (-0.6935, -0.328, 0.07345), (-0.6765, -0.3616, 0.07345), (-0.658, -0.3944, 0.07345), (-0.6378, -0.4262, 0.07345), (-0.6162, -0.457, 0.07345), (-0.593, -0.4867, 0.07345), (-0.5684, -0.5152, 0.07345), (-0.5424, -0.5424, 0.07345), (-0.5152, -0.5684, 0.07345), (-0.4867, -0.593, 0.07345), (-0.457, -0.6162, 0.07345), (-0.4262, -0.6378, 0.07345), (-0.3944, -0.658, 0.07345), (-0.3616, -0.6765, 0.07345), (-0.328, -0.6935, 0.07345), (-0.2936, -0.7087, 0.07345), (-0.2584, -0.7223, 0.07345), (-0.2227, -0.7341, 0.07345), (-0.1864, -0.7441, 0.07345), (-0.1497, -0.7524, 0.07345), (-0.1126, -0.7588, 0.07345), (-0.07519, -0.7634, 0.07345), (-0.03764, -0.7662, 0.07345), (-8.324e-07, -0.7671, 0.07345), (0.03764, -0.7662, 0.07345), (0.07519, -0.7634, 0.07345), (0.1126, -0.7588, 0.07345), (0.1497, -0.7524, 0.07345), (0.1864, -0.7441, 0.07345), (0.2227, -0.7341, 0.07345), (0.2584, -0.7223, 0.07345), (0.2936, -0.7087, 0.07345), (0.328, -0.6935, 0.07345), (0.3616, -0.6765, 0.07345), (0.3944, -0.658, 0.07345), (0.4262, -0.6378, 0.07345), (0.457, -0.6162, 0.07345), (0.4867, -0.593, 0.07345), (0.5152, -0.5684, 0.07345), (0.5424, -0.5424, 0.07345), (0.5684, -0.5152, 0.07345), (0.593, -0.4867, 0.07345), (0.6162, -0.457, 0.07345), (0.6378, -0.4262, 0.07345), (0.658, -0.3944, 0.07345), (0.6765, -0.3616, 0.07345), (0.6935, -0.328, 0.07345), (0.7087, -0.2936, 0.07345), (0.7223, -0.2584, 0.07345), (0.7341, -0.2227, 0.07345), (0.7441, -0.1864, 0.07345), (0.7524, -0.1497, 0.07345), (0.7588, -0.1126, 0.07345), (0.7634, -0.0752, 0.07345), (0.7662, -0.03764, 0.07345), (0.7671, -3.338e-06, 0.07345), (0.7662, 0.03764, 0.07345), (0.7634, 0.07519, 0.07345), (0.7588, 0.1126, 0.07345), (0.7524, 0.1497, 0.07345), (0.7441, 0.1864, 0.07345), (0.7341, 0.2227, 0.07345), (0.7223, 0.2584, 0.07345), (0.7087, 0.2936, 0.07345), (0.6935, 0.328, 0.07345), (0.6765, 0.3616, 0.07345), (0.658, 0.3944, 0.07345), (0.6378, 0.4262, 0.07345), (0.6162, 0.457, 0.07345), (0.593, 0.4867, 0.07345), (0.5684, 0.5152, 0.07345), (0.5424, 0.5424, 0.07345), (0.5152, 0.5684, 0.07345), (0.4867, 0.593, 0.07345), (0.457, 0.6162, 0.07345), (0.4262, 0.6378, 0.07345), (0.3944, 0.658, 0.07345), (0.3616, 0.6765, 0.07345), (0.328, 0.6935, 0.07345), (0.2936, 0.7087, 0.07345), (0.2584, 0.7223, 0.07345), (0.2227, 0.7341, 0.07345), (0.1864, 0.7441, 0.07345), (0.1497, 0.7524, 0.07345), (0.1126, 0.7588, 0.07345), (0.07519, 0.7634, 0.07345), (0.03764, 0.7662, 0.07345), (4.053e-07, 0.5356, 0.03625), (-0.02628, 0.5349, 0.03625), (-0.0525, 0.533, 0.03625), (-0.07859, 0.5298, 0.03625), (-0.1045, 0.5253, 0.03625), (-0.1301, 0.5195, 0.03625), (-0.1555, 0.5125, 0.03625), (-0.1804, 0.5043, 0.03625), (-0.205, 0.4948, 0.03625), (-0.229, 0.4842, 0.03625), (-0.2525, 0.4723, 0.03625), (-0.2753, 0.4594, 0.03625), (-0.2976, 0.4453, 0.03625), (-0.3191, 0.4302, 0.03625), (-0.3398, 0.414, 0.03625), (-0.3597, 0.3968, 0.03625), (-0.3787, 0.3787, 0.03625), (-0.3968, 0.3597, 0.03625), (-0.414, 0.3398, 0.03625), (-0.4302, 0.319, 0.03625), (-0.4453, 0.2976, 0.03625), (-0.4594, 0.2753, 0.03625), (-0.4723, 0.2525, 0.03625), (-0.4842, 0.229, 0.03625), (-0.4948, 0.205, 0.03625), (-0.5043, 0.1804, 0.03625), (-0.5125, 0.1555, 0.03625), (-0.5195, 0.1301, 0.03625), (-0.5253, 0.1045, 0.03625), (-0.5298, 0.07859, 0.03625), (-0.533, 0.05249, 0.03625), (-0.5349, 0.02628, 0.03625), (-0.5356, -2.384e-06, 0.03625), (-0.5349, -0.02628, 0.03625), (-0.533, -0.0525, 0.03625), (-0.5298, -0.07859, 0.03625), (-0.5253, -0.1045, 0.03625), (-0.5195, -0.1301, 0.03625), (-0.5125, -0.1555, 0.03625), (-0.5043, -0.1804, 0.03625), (-0.4948, -0.205, 0.03625), (-0.4842, -0.229, 0.03625), (-0.4723, -0.2525, 0.03625), (-0.4594, -0.2754, 0.03625), (-0.4453, -0.2976, 0.03625), (-0.4302, -0.3191, 0.03625), (-0.414, -0.3398, 0.03625), (-0.3968, -0.3597, 0.03625), (-0.3787, -0.3787, 0.03625), (-0.3597, -0.3968, 0.03625), (-0.3398, -0.414, 0.03625), (-0.3191, -0.4302, 0.03625), (-0.2976, -0.4453, 0.03625), (-0.2753, -0.4594, 0.03625), (-0.2525, -0.4724, 0.03625), (-0.229, -0.4842, 0.03625), (-0.205, -0.4948, 0.03625), (-0.1804, -0.5043, 0.03625), (-0.1555, -0.5125, 0.03625), (-0.1301, -0.5195, 0.03625), (-0.1045, -0.5253, 0.03625), (-0.07859, -0.5298, 0.03625), (-0.0525, -0.533, 0.03625), (-0.02628, -0.5349, 0.03625), (-5.695e-07, -0.5356, 0.03625), (0.02628, -0.5349, 0.03625), (0.0525, -0.533, 0.03625), (0.07859, -0.5298, 0.03625), (0.1045, -0.5253, 0.03625), (0.1301, -0.5195, 0.03625), (0.1555, -0.5125, 0.03625), (0.1804, -0.5043, 0.03625), (0.205, -0.4948, 0.03625), (0.229, -0.4842, 0.03625), (0.2525, -0.4724, 0.03625), (0.2753, -0.4594, 0.03625), (0.2976, -0.4453, 0.03625), (0.3191, -0.4302, 0.03625), (0.3398, -0.414, 0.03625), (0.3597, -0.3969, 0.03625), (0.3787, -0.3787, 0.03625), (0.3968, -0.3597, 0.03625), (0.414, -0.3398, 0.03625), (0.4302, -0.3191, 0.03625), (0.4453, -0.2976, 0.03625), (0.4594, -0.2754, 0.03625), (0.4723, -0.2525, 0.03625), (0.4842, -0.229, 0.03625), (0.4948, -0.205, 0.03625), (0.5043, -0.1804, 0.03625), (0.5125, -0.1555, 0.03625), (0.5195, -0.1301, 0.03625), (0.5253, -0.1045, 0.03625), (0.5298, -0.07859, 0.03625), (0.533, -0.0525, 0.03625), (0.5349, -0.02628, 0.03625), (0.5356, -3.099e-06, 0.03625), (0.5349, 0.02628, 0.03625), (0.533, 0.05249, 0.03625), (0.5298, 0.07858, 0.03625), (0.5253, 0.1045, 0.03625), (0.5195, 0.1301, 0.03625), (0.5125, 0.1555, 0.03625), (0.5043, 0.1804, 0.03625), (0.4948, 0.205, 0.03625), (0.4842, 0.229, 0.03625), (0.4724, 0.2525, 0.03625), (0.4594, 0.2753, 0.03625), (0.4453, 0.2976, 0.03625), (0.4302, 0.319, 0.03625), (0.414, 0.3398, 0.03625), (0.3968, 0.3597, 0.03625), (0.3787, 0.3787, 0.03625), (0.3597, 0.3968, 0.03625), (0.3398, 0.414, 0.03625), (0.3191, 0.4302, 0.03625), (0.2976, 0.4453, 0.03625), (0.2753, 0.4594, 0.03625), (0.2525, 0.4723, 0.03625), (0.229, 0.4842, 0.03625), (0.205, 0.4948, 0.03625), (0.1804, 0.5043, 0.03625), (0.1555, 0.5125, 0.03625), (0.1301, 0.5195, 0.03625), (0.1045, 0.5253, 0.03625), (0.07859, 0.5298, 0.03625), (0.0525, 0.533, 0.03625), (0.02628, 0.5349, 0.03625), (3.76e-07, 0.501, 0.05914), (-0.02458, 0.5004, 0.05914), (-0.0491, 0.4986, 0.05914), (-0.07351, 0.4955, 0.05914), (-0.09773, 0.4913, 0.05914), (-0.1217, 0.486, 0.05914), (-0.1454, 0.4794, 0.05914), (-0.1688, 0.4717, 0.05914), (-0.1917, 0.4628, 0.05914), (-0.2142, 0.4529, 0.05914), (-0.2362, 0.4418, 0.05914), (-0.2575, 0.4297, 0.05914), (-0.2783, 0.4165, 0.05914), (-0.2984, 0.4024, 0.05914), (-0.3178, 0.3873, 0.05914), (-0.3364, 0.3712, 0.05914), (-0.3542, 0.3542, 0.05914), (-0.3712, 0.3364, 0.05914), (-0.3873, 0.3178, 0.05914), (-0.4024, 0.2984, 0.05914), (-0.4165, 0.2783, 0.05914), (-0.4297, 0.2575, 0.05914), (-0.4418, 0.2362, 0.05914), (-0.4529, 0.2142, 0.05914), (-0.4628, 0.1917, 0.05914), (-0.4717, 0.1688, 0.05914), (-0.4794, 0.1454, 0.05914), (-0.486, 0.1217, 0.05914), (-0.4913, 0.09773, 0.05914), (-0.4955, 0.07351, 0.05914), (-0.4986, 0.0491, 0.05914), (-0.5004, 0.02458, 0.05914), (-0.501, -2.384e-06, 0.05914), (-0.5004, -0.02458, 0.05914), (-0.4986, -0.04911, 0.05914), (-0.4955, -0.07351, 0.05914), (-0.4913, -0.09774, 0.05914), (-0.486, -0.1217, 0.05914), (-0.4794, -0.1454, 0.05914), (-0.4717, -0.1688, 0.05914), (-0.4628, -0.1917, 0.05914), (-0.4529, -0.2142, 0.05914), (-0.4418, -0.2362, 0.05914), (-0.4297, -0.2576, 0.05914), (-0.4165, -0.2783, 0.05914), (-0.4024, -0.2984, 0.05914), (-0.3873, -0.3178, 0.05914), (-0.3712, -0.3364, 0.05914), (-0.3542, -0.3542, 0.05914), (-0.3364, -0.3712, 0.05914), (-0.3178, -0.3873, 0.05914), (-0.2984, -0.4024, 0.05914), (-0.2783, -0.4165, 0.05914), (-0.2576, -0.4297, 0.05914), (-0.2362, -0.4418, 0.05914), (-0.2142, -0.4529, 0.05914), (-0.1917, -0.4628, 0.05914), (-0.1688, -0.4717, 0.05914), (-0.1454, -0.4794, 0.05914), (-0.1217, -0.486, 0.05914), (-0.09773, -0.4913, 0.05914), (-0.07351, -0.4956, 0.05914), (-0.0491, -0.4986, 0.05914), (-0.02458, -0.5004, 0.05914), (-5.357e-07, -0.501, 0.05914), (0.02458, -0.5004, 0.05914), (0.0491, -0.4986, 0.05914), (0.07351, -0.4956, 0.05914), (0.09773, -0.4913, 0.05914), (0.1217, -0.486, 0.05914), (0.1454, -0.4794, 0.05914), (0.1688, -0.4717, 0.05914), (0.1917, -0.4628, 0.05914), (0.2142, -0.4529, 0.05914), (0.2362, -0.4418, 0.05914), (0.2575, -0.4297, 0.05914), (0.2783, -0.4165, 0.05914), (0.2984, -0.4024, 0.05914), (0.3178, -0.3873, 0.05914), (0.3364, -0.3712, 0.05914), (0.3542, -0.3542, 0.05914), (0.3712, -0.3364, 0.05914), (0.3873, -0.3178, 0.05914), (0.4024, -0.2984, 0.05914), (0.4165, -0.2783, 0.05914), (0.4297, -0.2576, 0.05914), (0.4418, -0.2362, 0.05914), (0.4529, -0.2142, 0.05914), (0.4628, -0.1917, 0.05914), (0.4717, -0.1688, 0.05914), (0.4794, -0.1454, 0.05914), (0.486, -0.1217, 0.05914), (0.4913, -0.09774, 0.05914), (0.4955, -0.07351, 0.05914), (0.4986, -0.04911, 0.05914), (0.5004, -0.02458, 0.05914), (0.501, -3.099e-06, 0.05914), (0.5004, 0.02458, 0.05914), (0.4986, 0.0491, 0.05914), (0.4955, 0.0735, 0.05914), (0.4913, 0.09773, 0.05914), (0.486, 0.1217, 0.05914), (0.4794, 0.1454, 0.05914), (0.4717, 0.1688, 0.05914), (0.4628, 0.1917, 0.05914), (0.4529, 0.2142, 0.05914), (0.4418, 0.2362, 0.05914), (0.4297, 0.2575, 0.05914), (0.4165, 0.2783, 0.05914), (0.4024, 0.2984, 0.05914), (0.3873, 0.3178, 0.05914), (0.3712, 0.3364, 0.05914), (0.3542, 0.3542, 0.05914), (0.3364, 0.3712, 0.05914), (0.3178, 0.3873, 0.05914), (0.2984, 0.4024, 0.05914), (0.2783, 0.4165, 0.05914), (0.2575, 0.4297, 0.05914), (0.2362, 0.4418, 0.05914), (0.2142, 0.4529, 0.05914), (0.1917, 0.4628, 0.05914), (0.1688, 0.4717, 0.05914), (0.1454, 0.4794, 0.05914), (0.1217, 0.486, 0.05914), (0.09773, 0.4913, 0.05914), (0.07351, 0.4955, 0.05914), (0.0491, 0.4986, 0.05914), (0.02458, 0.5004, 0.05914), (3.474e-07, 0.462, 0.03241), (-0.02267, 0.4615, 0.03241), (-0.04529, 0.4598, 0.03241), (-0.06779, 0.457, 0.03241), (-0.09014, 0.4532, 0.03241), (-0.1123, 0.4482, 0.03241), (-0.1341, 0.4421, 0.03241), (-0.1557, 0.435, 0.03241), (-0.1768, 0.4269, 0.03241), (-0.1975, 0.4177, 0.03241), (-0.2178, 0.4075, 0.03241), (-0.2375, 0.3963, 0.03241), (-0.2567, 0.3842, 0.03241), (-0.2752, 0.3711, 0.03241), (-0.2931, 0.3572, 0.03241), (-0.3103, 0.3423, 0.03241), (-0.3267, 0.3267, 0.03241), (-0.3423, 0.3103, 0.03241), (-0.3572, 0.2931, 0.03241), (-0.3711, 0.2752, 0.03241), (-0.3842, 0.2567, 0.03241), (-0.3963, 0.2375, 0.03241), (-0.4075, 0.2178, 0.03241), (-0.4177, 0.1975, 0.03241), (-0.4269, 0.1768, 0.03241), (-0.435, 0.1557, 0.03241), (-0.4421, 0.1341, 0.03241), (-0.4482, 0.1123, 0.03241), (-0.4532, 0.09014, 0.03241), (-0.457, 0.06779, 0.03241), (-0.4598, 0.04529, 0.03241), (-0.4615, 0.02267, 0.03241), (-0.462, -2.384e-06, 0.03241), (-0.4615, -0.02267, 0.03241), (-0.4598, -0.04529, 0.03241), (-0.457, -0.0678, 0.03241), (-0.4532, -0.09014, 0.03241), (-0.4482, -0.1123, 0.03241), (-0.4421, -0.1341, 0.03241), (-0.435, -0.1557, 0.03241), (-0.4269, -0.1768, 0.03241), (-0.4177, -0.1975, 0.03241), (-0.4075, -0.2178, 0.03241), (-0.3963, -0.2375, 0.03241), (-0.3842, -0.2567, 0.03241), (-0.3711, -0.2752, 0.03241), (-0.3572, -0.2931, 0.03241), (-0.3423, -0.3103, 0.03241), (-0.3267, -0.3267, 0.03241), (-0.3103, -0.3423, 0.03241), (-0.2931, -0.3572, 0.03241), (-0.2752, -0.3711, 0.03241), (-0.2567, -0.3842, 0.03241), (-0.2375, -0.3963, 0.03241), (-0.2178, -0.4075, 0.03241), (-0.1975, -0.4177, 0.03241), (-0.1768, -0.4269, 0.03241), (-0.1557, -0.435, 0.03241), (-0.1341, -0.4421, 0.03241), (-0.1123, -0.4482, 0.03241), (-0.09014, -0.4532, 0.03241), (-0.0678, -0.457, 0.03241), (-0.04529, -0.4598, 0.03241), (-0.02267, -0.4615, 0.03241), (-4.935e-07, -0.462, 0.03241), (0.02267, -0.4615, 0.03241), (0.04529, -0.4598, 0.03241), (0.06779, -0.457, 0.03241), (0.09014, -0.4532, 0.03241), (0.1123, -0.4482, 0.03241), (0.1341, -0.4421, 0.03241), (0.1557, -0.435, 0.03241), (0.1768, -0.4269, 0.03241), (0.1975, -0.4177, 0.03241), (0.2178, -0.4075, 0.03241), (0.2375, -0.3963, 0.03241), (0.2567, -0.3842, 0.03241), (0.2752, -0.3711, 0.03241), (0.2931, -0.3572, 0.03241), (0.3103, -0.3424, 0.03241), (0.3267, -0.3267, 0.03241), (0.3423, -0.3103, 0.03241), (0.3572, -0.2931, 0.03241), (0.3711, -0.2752, 0.03241), (0.3842, -0.2567, 0.03241), (0.3963, -0.2375, 0.03241), (0.4075, -0.2178, 0.03241), (0.4177, -0.1975, 0.03241), (0.4269, -0.1768, 0.03241), (0.435, -0.1557, 0.03241), (0.4421, -0.1341, 0.03241), (0.4482, -0.1123, 0.03241), (0.4532, -0.09014, 0.03241), (0.457, -0.0678, 0.03241), (0.4598, -0.04529, 0.03241), (0.4615, -0.02267, 0.03241), (0.462, -3.099e-06, 0.03241), (0.4615, 0.02267, 0.03241), (0.4598, 0.04528, 0.03241), (0.457, 0.06779, 0.03241), (0.4532, 0.09014, 0.03241), (0.4482, 0.1123, 0.03241), (0.4421, 0.1341, 0.03241), (0.435, 0.1557, 0.03241), (0.4269, 0.1768, 0.03241), (0.4177, 0.1975, 0.03241), (0.4075, 0.2178, 0.03241), (0.3963, 0.2375, 0.03241), (0.3842, 0.2567, 0.03241), (0.3711, 0.2752, 0.03241), (0.3572, 0.2931, 0.03241), (0.3423, 0.3103, 0.03241), (0.3267, 0.3267, 0.03241), (0.3103, 0.3423, 0.03241), (0.2931, 0.3572, 0.03241), (0.2752, 0.3711, 0.03241), (0.2567, 0.3842, 0.03241), (0.2375, 0.3963, 0.03241), (0.2178, 0.4075, 0.03241), (0.1975, 0.4177, 0.03241), (0.1768, 0.4269, 0.03241), (0.1557, 0.435, 0.03241), (0.1341, 0.4421, 0.03241), (0.1123, 0.4482, 0.03241), (0.09014, 0.4532, 0.03241), (0.06779, 0.457, 0.03241), (0.04529, 0.4598, 0.03241), (0.02267, 0.4615, 0.03241), (2.669e-07, 0.3449, 0.03241), (-0.01692, 0.3445, 0.03241), (-0.03381, 0.3432, 0.03241), (-0.05061, 0.3412, 0.03241), (-0.06729, 0.3383, 0.03241), (-0.0838, 0.3346, 0.03241), (-0.1001, 0.33, 0.03241), (-0.1162, 0.3247, 0.03241), (-0.132, 0.3186, 0.03241), (-0.1475, 0.3118, 0.03241), (-0.1626, 0.3042, 0.03241), (-0.1773, 0.2958, 0.03241), (-0.1916, 0.2868, 0.03241), (-0.2055, 0.277, 0.03241), (-0.2188, 0.2666, 0.03241), (-0.2316, 0.2555, 0.03241), (-0.2439, 0.2439, 0.03241), (-0.2556, 0.2316, 0.03241), (-0.2666, 0.2188, 0.03241), (-0.277, 0.2055, 0.03241), (-0.2868, 0.1916, 0.03241), (-0.2958, 0.1773, 0.03241), (-0.3042, 0.1626, 0.03241), (-0.3118, 0.1475, 0.03241), (-0.3186, 0.132, 0.03241), (-0.3247, 0.1162, 0.03241), (-0.33, 0.1001, 0.03241), (-0.3346, 0.0838, 0.03241), (-0.3383, 0.06728, 0.03241), (-0.3412, 0.0506, 0.03241), (-0.3432, 0.0338, 0.03241), (-0.3445, 0.01692, 0.03241), (-0.3449, -2.384e-06, 0.03241), (-0.3445, -0.01693, 0.03241), (-0.3432, -0.03381, 0.03241), (-0.3412, -0.05061, 0.03241), (-0.3383, -0.06729, 0.03241), (-0.3346, -0.08381, 0.03241), (-0.33, -0.1001, 0.03241), (-0.3247, -0.1162, 0.03241), (-0.3186, -0.132, 0.03241), (-0.3118, -0.1475, 0.03241), (-0.3042, -0.1626, 0.03241), (-0.2958, -0.1773, 0.03241), (-0.2868, -0.1916, 0.03241), (-0.277, -0.2055, 0.03241), (-0.2666, -0.2188, 0.03241), (-0.2556, -0.2316, 0.03241), (-0.2439, -0.2439, 0.03241), (-0.2316, -0.2556, 0.03241), (-0.2188, -0.2666, 0.03241), (-0.2055, -0.277, 0.03241), (-0.1916, -0.2868, 0.03241), (-0.1773, -0.2958, 0.03241), (-0.1626, -0.3042, 0.03241), (-0.1475, -0.3118, 0.03241), (-0.132, -0.3186, 0.03241), (-0.1162, -0.3247, 0.03241), (-0.1001, -0.33, 0.03241), (-0.0838, -0.3346, 0.03241), (-0.06729, -0.3383, 0.03241), (-0.05061, -0.3412, 0.03241), (-0.03381, -0.3432, 0.03241), (-0.01692, -0.3445, 0.03241), (-3.608e-07, -0.3449, 0.03241), (0.01692, -0.3445, 0.03241), (0.03381, -0.3432, 0.03241), (0.05061, -0.3412, 0.03241), (0.06729, -0.3383, 0.03241), (0.0838, -0.3346, 0.03241), (0.1001, -0.33, 0.03241), (0.1162, -0.3247, 0.03241), (0.132, -0.3186, 0.03241), (0.1475, -0.3118, 0.03241), (0.1626, -0.3042, 0.03241), (0.1773, -0.2958, 0.03241), (0.1916, -0.2868, 0.03241), (0.2055, -0.277, 0.03241), (0.2188, -0.2666, 0.03241), (0.2316, -0.2556, 0.03241), (0.2439, -0.2439, 0.03241), (0.2556, -0.2316, 0.03241), (0.2666, -0.2188, 0.03241), (0.277, -0.2055, 0.03241), (0.2868, -0.1916, 0.03241), (0.2958, -0.1773, 0.03241), (0.3042, -0.1626, 0.03241), (0.3118, -0.1475, 0.03241), (0.3186, -0.132, 0.03241), (0.3247, -0.1162, 0.03241), (0.33, -0.1001, 0.03241), (0.3346, -0.08381, 0.03241), (0.3383, -0.06729, 0.03241), (0.3412, -0.05061, 0.03241), (0.3432, -0.03381, 0.03241), (0.3445, -0.01693, 0.03241), (0.3449, -2.861e-06, 0.03241), (0.3445, 0.01692, 0.03241), (0.3432, 0.0338, 0.03241), (0.3412, 0.0506, 0.03241), (0.3383, 0.06728, 0.03241), (0.3346, 0.0838, 0.03241), (0.33, 0.1001, 0.03241), (0.3247, 0.1162, 0.03241), (0.3186, 0.132, 0.03241), (0.3118, 0.1475, 0.03241), (0.3042, 0.1626, 0.03241), (0.2958, 0.1773, 0.03241), (0.2868, 0.1916, 0.03241), (0.277, 0.2055, 0.03241), (0.2666, 0.2188, 0.03241), (0.2556, 0.2316, 0.03241), (0.2439, 0.2439, 0.03241), (0.2316, 0.2555, 0.03241), (0.2188, 0.2666, 0.03241), (0.2055, 0.277, 0.03241), (0.1916, 0.2868, 0.03241), (0.1773, 0.2958, 0.03241), (0.1626, 0.3042, 0.03241), (0.1475, 0.3118, 0.03241), (0.132, 0.3186, 0.03241), (0.1162, 0.3247, 0.03241), (0.1001, 0.33, 0.03241), (0.0838, 0.3346, 0.03241), (0.06729, 0.3383, 0.03241), (0.05061, 0.3412, 0.03241), (0.0338, 0.3432, 0.03241), (0.01692, 0.3445, 0.03241), (2.239e-07, 0.2896, 0.06016), (-0.01421, 0.2893, 0.06016), (-0.02839, 0.2882, 0.06016), (-0.0425, 0.2865, 0.06016), (-0.0565, 0.2841, 0.06016), (-0.07037, 0.2809, 0.06016), (-0.08407, 0.2771, 0.06016), (-0.09757, 0.2727, 0.06016), (-0.1108, 0.2676, 0.06016), (-0.1238, 0.2618, 0.06016), (-0.1365, 0.2554, 0.06016), (-0.1489, 0.2484, 0.06016), (-0.1609, 0.2408, 0.06016), (-0.1725, 0.2326, 0.06016), (-0.1837, 0.2239, 0.06016), (-0.1945, 0.2146, 0.06016), (-0.2048, 0.2048, 0.06016), (-0.2146, 0.1945, 0.06016), (-0.2239, 0.1837, 0.06016), (-0.2326, 0.1725, 0.06016), (-0.2408, 0.1609, 0.06016), (-0.2484, 0.1489, 0.06016), (-0.2554, 0.1365, 0.06016), (-0.2618, 0.1238, 0.06016), (-0.2676, 0.1108, 0.06016), (-0.2727, 0.09757, 0.06016), (-0.2771, 0.08407, 0.06016), (-0.2809, 0.07037, 0.06016), (-0.2841, 0.0565, 0.06016), (-0.2865, 0.04249, 0.06016), (-0.2882, 0.02839, 0.06016), (-0.2893, 0.01421, 0.06016), (-0.2896, -2.384e-06, 0.06016), (-0.2893, -0.01421, 0.06016), (-0.2882, -0.02839, 0.06016), (-0.2865, -0.0425, 0.06016), (-0.2841, -0.0565, 0.06016), (-0.2809, -0.07037, 0.06016), (-0.2771, -0.08407, 0.06016), (-0.2727, -0.09757, 0.06016), (-0.2676, -0.1108, 0.06016), (-0.2618, -0.1238, 0.06016), (-0.2554, -0.1365, 0.06016), (-0.2484, -0.1489, 0.06016), (-0.2408, -0.1609, 0.06016), (-0.2326, -0.1725, 0.06016), (-0.2239, -0.1837, 0.06016), (-0.2146, -0.1945, 0.06016), (-0.2048, -0.2048, 0.06016), (-0.1945, -0.2146, 0.06016), (-0.1837, -0.2239, 0.06016), (-0.1725, -0.2326, 0.06016), (-0.1609, -0.2408, 0.06016), (-0.1489, -0.2484, 0.06016), (-0.1365, -0.2554, 0.06016), (-0.1238, -0.2618, 0.06016), (-0.1108, -0.2676, 0.06016), (-0.09757, -0.2727, 0.06016), (-0.08407, -0.2772, 0.06016), (-0.07037, -0.2809, 0.06016), (-0.0565, -0.2841, 0.06016), (-0.0425, -0.2865, 0.06016), (-0.02839, -0.2882, 0.06016), (-0.01421, -0.2893, 0.06016), (-3.032e-07, -0.2896, 0.06016), (0.01421, -0.2893, 0.06016), (0.02839, -0.2882, 0.06016), (0.0425, -0.2865, 0.06016), (0.0565, -0.2841, 0.06016), (0.07037, -0.2809, 0.06016), (0.08407, -0.2772, 0.06016), (0.09757, -0.2727, 0.06016), (0.1108, -0.2676, 0.06016), (0.1238, -0.2618, 0.06016), (0.1365, -0.2554, 0.06016), (0.1489, -0.2484, 0.06016), (0.1609, -0.2408, 0.06016), (0.1725, -0.2326, 0.06016), (0.1837, -0.2239, 0.06016), (0.1945, -0.2146, 0.06016), (0.2048, -0.2048, 0.06016), (0.2146, -0.1945, 0.06016), (0.2239, -0.1837, 0.06016), (0.2326, -0.1725, 0.06016), (0.2408, -0.1609, 0.06016), (0.2484, -0.1489, 0.06016), (0.2554, -0.1365, 0.06016), (0.2618, -0.1238, 0.06016), (0.2676, -0.1108, 0.06016), (0.2727, -0.09757, 0.06016), (0.2771, -0.08408, 0.06016), (0.2809, -0.07037, 0.06016), (0.2841, -0.0565, 0.06016), (0.2865, -0.0425, 0.06016), (0.2882, -0.02839, 0.06016), (0.2893, -0.01421, 0.06016), (0.2896, -2.861e-06, 0.06016), (0.2893, 0.01421, 0.06016), (0.2882, 0.02838, 0.06016), (0.2865, 0.04249, 0.06016), (0.2841, 0.0565, 0.06016), (0.2809, 0.07037, 0.06016), (0.2771, 0.08407, 0.06016), (0.2727, 0.09757, 0.06016), (0.2676, 0.1108, 0.06016), (0.2618, 0.1238, 0.06016), (0.2554, 0.1365, 0.06016), (0.2484, 0.1489, 0.06016), (0.2408, 0.1609, 0.06016), (0.2326, 0.1725, 0.06016), (0.2239, 0.1837, 0.06016), (0.2146, 0.1945, 0.06016), (0.2048, 0.2048, 0.06016), (0.1945, 0.2146, 0.06016), (0.1837, 0.2239, 0.06016), (0.1725, 0.2326, 0.06016), (0.1609, 0.2408, 0.06016), (0.1489, 0.2484, 0.06016), (0.1365, 0.2554, 0.06016), (0.1238, 0.2618, 0.06016), (0.1108, 0.2676, 0.06016), (0.09757, 0.2727, 0.06016), (0.08407, 0.2771, 0.06016), (0.07037, 0.2809, 0.06016), (0.0565, 0.2841, 0.06016), (0.0425, 0.2865, 0.06016), (0.02839, 0.2882, 0.06016), (0.01421, 0.2893, 0.06016), (1.516e-07, 0.1923, 0.08428), (-0.009436, 0.1921, 0.08428), (-0.01885, 0.1914, 0.08428), (-0.02822, 0.1902, 0.08428), (-0.03752, 0.1886, 0.08428), (-0.04673, 0.1866, 0.08428), (-0.05583, 0.184, 0.08428), (-0.06479, 0.1811, 0.08428), (-0.0736, 0.1777, 0.08428), (-0.08223, 0.1738, 0.08428), (-0.09066, 0.1696, 0.08428), (-0.09887, 0.165, 0.08428), (-0.1068, 0.1599, 0.08428), (-0.1146, 0.1545, 0.08428), (-0.122, 0.1487, 0.08428), (-0.1292, 0.1425, 0.08428), (-0.136, 0.136, 0.08428), (-0.1425, 0.1291, 0.08428), (-0.1487, 0.122, 0.08428), (-0.1545, 0.1146, 0.08428), (-0.1599, 0.1068, 0.08428), (-0.165, 0.09887, 0.08428), (-0.1696, 0.09065, 0.08428), (-0.1739, 0.08222, 0.08428), (-0.1777, 0.07359, 0.08428), (-0.1811, 0.06479, 0.08428), (-0.184, 0.05582, 0.08428), (-0.1866, 0.04673, 0.08428), (-0.1886, 0.03752, 0.08428), (-0.1902, 0.02822, 0.08428), (-0.1914, 0.01885, 0.08428), (-0.1921, 0.009434, 0.08428), (-0.1923, -2.623e-06, 0.08428), (-0.1921, -0.009439, 0.08428), (-0.1914, -0.01885, 0.08428), (-0.1902, -0.02822, 0.08428), (-0.1886, -0.03752, 0.08428), (-0.1866, -0.04673, 0.08428), (-0.184, -0.05583, 0.08428), (-0.1811, -0.06479, 0.08428), (-0.1777, -0.0736, 0.08428), (-0.1739, -0.08223, 0.08428), (-0.1696, -0.09066, 0.08428), (-0.165, -0.09887, 0.08428), (-0.1599, -0.1068, 0.08428), (-0.1545, -0.1146, 0.08428), (-0.1487, -0.122, 0.08428), (-0.1425, -0.1292, 0.08428), (-0.136, -0.136, 0.08428), (-0.1292, -0.1425, 0.08428), (-0.122, -0.1487, 0.08428), (-0.1146, -0.1545, 0.08428), (-0.1068, -0.1599, 0.08428), (-0.09887, -0.165, 0.08428), (-0.09066, -0.1696, 0.08428), (-0.08223, -0.1739, 0.08428), (-0.0736, -0.1777, 0.08428), (-0.06479, -0.1811, 0.08428), (-0.05583, -0.184, 0.08428), (-0.04673, -0.1866, 0.08428), (-0.03752, -0.1886, 0.08428), (-0.02822, -0.1902, 0.08428), (-0.01885, -0.1914, 0.08428), (-0.009437, -0.1921, 0.08428), (-1.984e-07, -0.1923, 0.08428), (0.009436, -0.1921, 0.08428), (0.01885, -0.1914, 0.08428), (0.02822, -0.1902, 0.08428), (0.03752, -0.1886, 0.08428), (0.04673, -0.1866, 0.08428), (0.05583, -0.184, 0.08428), (0.06479, -0.1811, 0.08428), (0.0736, -0.1777, 0.08428), (0.08223, -0.1739, 0.08428), (0.09066, -0.1696, 0.08428), (0.09887, -0.165, 0.08428), (0.1068, -0.1599, 0.08428), (0.1146, -0.1545, 0.08428), (0.122, -0.1487, 0.08428), (0.1292, -0.1425, 0.08428), (0.136, -0.136, 0.08428), (0.1425, -0.1292, 0.08428), (0.1487, -0.122, 0.08428), (0.1545, -0.1146, 0.08428), (0.1599, -0.1068, 0.08428), (0.165, -0.09887, 0.08428), (0.1696, -0.09066, 0.08428), (0.1739, -0.08223, 0.08428), (0.1777, -0.0736, 0.08428), (0.1811, -0.06479, 0.08428), (0.184, -0.05583, 0.08428), (0.1866, -0.04673, 0.08428), (0.1886, -0.03752, 0.08428), (0.1902, -0.02822, 0.08428), (0.1914, -0.01885, 0.08428), (0.1921, -0.009439, 0.08428), (0.1923, -2.861e-06, 0.08428), (0.1921, 0.009434, 0.08428), (0.1914, 0.01885, 0.08428), (0.1902, 0.02822, 0.08428), (0.1886, 0.03752, 0.08428), (0.1866, 0.04673, 0.08428), (0.184, 0.05582, 0.08428), (0.1811, 0.06479, 0.08428), (0.1777, 0.07359, 0.08428), (0.1739, 0.08222, 0.08428), (0.1696, 0.09065, 0.08428), (0.165, 0.09887, 0.08428), (0.1599, 0.1068, 0.08428), (0.1545, 0.1146, 0.08428), (0.1487, 0.122, 0.08428), (0.1425, 0.1291, 0.08428), (0.136, 0.136, 0.08428), (0.1292, 0.1425, 0.08428), (0.122, 0.1487, 0.08428), (0.1146, 0.1545, 0.08428), (0.1068, 0.1599, 0.08428), (0.09887, 0.165, 0.08428), (0.09066, 0.1696, 0.08428), (0.08223, 0.1738, 0.08428), (0.0736, 0.1777, 0.08428), (0.06479, 0.1811, 0.08428), (0.05583, 0.184, 0.08428), (0.04673, 0.1866, 0.08428), (0.03752, 0.1886, 0.08428), (0.02822, 0.1902, 0.08428), (0.01885, 0.1914, 0.08428), (0.009436, 0.1921, 0.08428), (1.157e-07, 0.1479, 0.096), (-0.007257, 0.1477, 0.096), (-0.0145, 0.1472, 0.096), (-0.0217, 0.1463, 0.096), (-0.02885, 0.145, 0.096), (-0.03593, 0.1435, 0.096), (-0.04293, 0.1415, 0.096), (-0.04982, 0.1392, 0.096), (-0.0566, 0.1366, 0.096), (-0.06323, 0.1337, 0.096), (-0.06972, 0.1304, 0.096), (-0.07603, 0.1268, 0.096), (-0.08216, 0.123, 0.096), (-0.0881, 0.1188, 0.096), (-0.09382, 0.1143, 0.096), (-0.09932, 0.1096, 0.096), (-0.1046, 0.1046, 0.096), (-0.1096, 0.09932, 0.096), (-0.1143, 0.09382, 0.096), (-0.1188, 0.0881, 0.096), (-0.123, 0.08216, 0.096), (-0.1269, 0.07603, 0.096), (-0.1304, 0.06971, 0.096), (-0.1337, 0.06323, 0.096), (-0.1366, 0.05659, 0.096), (-0.1392, 0.04982, 0.096), (-0.1415, 0.04293, 0.096), (-0.1435, 0.03593, 0.096), (-0.145, 0.02885, 0.096), (-0.1463, 0.0217, 0.096), (-0.1472, 0.01449, 0.096), (-0.1477, 0.007254, 0.096), (-0.1479, -2.623e-06, 0.096), (-0.1477, -0.007259, 0.096), (-0.1472, -0.0145, 0.096), (-0.1463, -0.0217, 0.096), (-0.145, -0.02885, 0.096), (-0.1435, -0.03594, 0.096), (-0.1415, -0.04293, 0.096), (-0.1392, -0.04983, 0.096), (-0.1366, -0.0566, 0.096), (-0.1337, -0.06323, 0.096), (-0.1304, -0.06972, 0.096), (-0.1269, -0.07603, 0.096), (-0.123, -0.08217, 0.096), (-0.1188, -0.0881, 0.096), (-0.1143, -0.09382, 0.096), (-0.1096, -0.09932, 0.096), (-0.1046, -0.1046, 0.096), (-0.09932, -0.1096, 0.096), (-0.09382, -0.1143, 0.096), (-0.0881, -0.1188, 0.096), (-0.08216, -0.123, 0.096), (-0.07603, -0.1269, 0.096), (-0.06972, -0.1304, 0.096), (-0.06323, -0.1337, 0.096), (-0.0566, -0.1366, 0.096), (-0.04982, -0.1392, 0.096), (-0.04293, -0.1415, 0.096), (-0.03593, -0.1435, 0.096), (-0.02885, -0.1451, 0.096), (-0.0217, -0.1463, 0.096), (-0.0145, -0.1472, 0.096), (-0.007257, -0.1477, 0.096), (-1.534e-07, -0.1479, 0.096), (0.007257, -0.1477, 0.096), (0.0145, -0.1472, 0.096), (0.0217, -0.1463, 0.096), (0.02885, -0.1451, 0.096), (0.03593, -0.1435, 0.096), (0.04293, -0.1415, 0.096), (0.04982, -0.1392, 0.096), (0.0566, -0.1366, 0.096), (0.06323, -0.1337, 0.096), (0.06972, -0.1304, 0.096), (0.07603, -0.1269, 0.096), (0.08216, -0.123, 0.096), (0.0881, -0.1188, 0.096), (0.09382, -0.1143, 0.096), (0.09932, -0.1096, 0.096), (0.1046, -0.1046, 0.096), (0.1096, -0.09932, 0.096), (0.1143, -0.09382, 0.096), (0.1188, -0.0881, 0.096), (0.123, -0.08217, 0.096), (0.1269, -0.07603, 0.096), (0.1304, -0.06972, 0.096), (0.1337, -0.06323, 0.096), (0.1366, -0.0566, 0.096), (0.1392, -0.04983, 0.096), (0.1415, -0.04293, 0.096), (0.1435, -0.03594, 0.096), (0.145, -0.02886, 0.096), (0.1463, -0.0217, 0.096), (0.1472, -0.0145, 0.096), (0.1477, -0.00726, 0.096), (0.1479, -2.861e-06, 0.096), (0.1477, 0.007254, 0.096), (0.1472, 0.01449, 0.096), (0.1463, 0.0217, 0.096), (0.145, 0.02885, 0.096), (0.1435, 0.03593, 0.096), (0.1415, 0.04293, 0.096), (0.1392, 0.04982, 0.096), (0.1366, 0.05659, 0.096), (0.1337, 0.06323, 0.096), (0.1304, 0.06971, 0.096), (0.1269, 0.07603, 0.096), (0.123, 0.08216, 0.096), (0.1188, 0.0881, 0.096), (0.1143, 0.09382, 0.096), (0.1096, 0.09932, 0.096), (0.1046, 0.1046, 0.096), (0.09932, 0.1096, 0.096), (0.09382, 0.1143, 0.096), (0.0881, 0.1188, 0.096), (0.08216, 0.123, 0.096), (0.07603, 0.1268, 0.096), (0.06972, 0.1304, 0.096), (0.06323, 0.1337, 0.096), (0.0566, 0.1366, 0.096), (0.04982, 0.1392, 0.096), (0.04293, 0.1415, 0.096), (0.03593, 0.1435, 0.096), (0.02885, 0.145, 0.096), (0.0217, 0.1463, 0.096), (0.0145, 0.1472, 0.096), (0.007256, 0.1477, 0.096)], [], [(32, 31, 159, 160), (84, 83, 211, 212), (33, 32, 160, 161), (85, 84, 212, 213), (34, 33, 161, 162), (86, 85, 213, 214), (35, 34, 162, 163), (87, 86, 214, 215), (36, 35, 163, 164), (88, 87, 215, 216), (37, 36, 164, 165), (89, 88, 216, 217), (38, 37, 165, 166), (90, 89, 217, 218), (39, 38, 166, 167), (91, 90, 218, 219), (40, 39, 167, 168), (92, 91, 219, 220), (41, 40, 168, 169), (93, 92, 220, 221), (42, 41, 169, 170), (94, 93, 221, 222), (43, 42, 170, 171), (95, 94, 222, 223), (44, 43, 171, 172), (96, 95, 223, 224), (45, 44, 172, 173), (97, 96, 224, 225), (46, 45, 173, 174), (98, 97, 225, 226), (47, 46, 174, 175), (99, 98, 226, 227), (48, 47, 175, 176), (100, 99, 227, 228), (49, 48, 176, 177), (101, 100, 228, 229), (50, 49, 177, 178), (102, 101, 229, 230), (51, 50, 178, 179), (103, 102, 230, 231), (52, 51, 179, 180), (1, 0, 128, 129), (104, 103, 231, 232), (53, 52, 180, 181), (2, 1, 129, 130), (105, 104, 232, 233), (54, 53, 181, 182), (3, 2, 130, 131), (106, 105, 233, 234), (55, 54, 182, 183), (4, 3, 131, 132), (107, 106, 234, 235), (56, 55, 183, 184), (5, 4, 132, 133), (108, 107, 235, 236), (57, 56, 184, 185), (6, 5, 133, 134), (109, 108, 236, 237), (58, 57, 185, 186), (7, 6, 134, 135), (110, 109, 237, 238), (59, 58, 186, 187), (8, 7, 135, 136), (111, 110, 238, 239), (60, 59, 187, 188), (9, 8, 136, 137), (112, 111, 239, 240), (61, 60, 188, 189), (10, 9, 137, 138), (113, 112, 240, 241), (62, 61, 189, 190), (11, 10, 138, 139), (114, 113, 241, 242), (63, 62, 190, 191), (12, 11, 139, 140), (115, 114, 242, 243), (64, 63, 191, 192), (13, 12, 140, 141), (116, 115, 243, 244), (65, 64, 192, 193), (14, 13, 141, 142), (117, 116, 244, 245), (66, 65, 193, 194), (15, 14, 142, 143), (118, 117, 245, 246), (67, 66, 194, 195), (16, 15, 143, 144), (119, 118, 246, 247), (68, 67, 195, 196), (17, 16, 144, 145), (120, 119, 247, 248), (69, 68, 196, 197), (18, 17, 145, 146), (121, 120, 248, 249), (70, 69, 197, 198), (19, 18, 146, 147), (122, 121, 249, 250), (71, 70, 198, 199), (20, 19, 147, 148), (123, 122, 250, 251), (72, 71, 199, 200), (21, 20, 148, 149), (124, 123, 251, 252), (73, 72, 200, 201), (22, 21, 149, 150), (125, 124, 252, 253), (74, 73, 201, 202), (23, 22, 150, 151), (126, 125, 253, 254), (75, 74, 202, 203), (24, 23, 151, 152), (127, 126, 254, 255), (76, 75, 203, 204), (25, 24, 152, 153), (0, 127, 255, 128), (77, 76, 204, 205), (26, 25, 153, 154), (78, 77, 205, 206), (27, 26, 154, 155), (79, 78, 206, 207), (28, 27, 155, 156), (80, 79, 207, 208), (29, 28, 156, 157), (81, 80, 208, 209), (30, 29, 157, 158), (82, 81, 209, 210), (31, 30, 158, 159), (83, 82, 210, 211), (135, 134, 262, 263), (264, 263, 391, 392), (238, 237, 365, 366), (187, 186, 314, 315), (136, 135, 263, 264), (239, 238, 366, 367), (188, 187, 315, 316), (137, 136, 264, 265), (240, 239, 367, 368), (189, 188, 316, 317), (138, 137, 265, 266), (241, 240, 368, 369), (190, 189, 317, 318), (139, 138, 266, 267), (242, 241, 369, 370), (191, 190, 318, 319), (140, 139, 267, 268), (243, 242, 370, 371), (192, 191, 319, 320), (141, 140, 268, 269), (244, 243, 371, 372), (193, 192, 320, 321), (142, 141, 269, 270), (245, 244, 372, 373), (194, 193, 321, 322), (143, 142, 270, 271), (246, 245, 373, 374), (195, 194, 322, 323), (144, 143, 271, 272), (247, 246, 374, 375), (196, 195, 323, 324), (145, 144, 272, 273), (248, 247, 375, 376), (197, 196, 324, 325), (146, 145, 273, 274), (249, 248, 376, 377), (198, 197, 325, 326), (147, 146, 274, 275), (250, 249, 377, 378), (199, 198, 326, 327), (148, 147, 275, 276), (251, 250, 378, 379), (200, 199, 327, 328), (149, 148, 276, 277), (252, 251, 379, 380), (201, 200, 328, 329), (150, 149, 277, 278), (253, 252, 380, 381), (202, 201, 329, 330), (151, 150, 278, 279), (254, 253, 381, 382), (203, 202, 330, 331), (152, 151, 279, 280), (255, 254, 382, 383), (204, 203, 331, 332), (153, 152, 280, 281), (128, 255, 383, 256), (205, 204, 332, 333), (154, 153, 281, 282), (206, 205, 333, 334), (155, 154, 282, 283), (207, 206, 334, 335), (156, 155, 283, 284), (208, 207, 335, 336), (157, 156, 284, 285), (209, 208, 336, 337), (158, 157, 285, 286), (210, 209, 337, 338), (159, 158, 286, 287), (211, 210, 338, 339), (160, 159, 287, 288), (212, 211, 339, 340), (161, 160, 288, 289), (213, 212, 340, 341), (162, 161, 289, 290), (214, 213, 341, 342), (163, 162, 290, 291), (215, 214, 342, 343), (164, 163, 291, 292), (216, 215, 343, 344), (165, 164, 292, 293), (217, 216, 344, 345), (166, 165, 293, 294), (218, 217, 345, 346), (167, 166, 294, 295), (219, 218, 346, 347), (168, 167, 295, 296), (220, 219, 347, 348), (169, 168, 296, 297), (221, 220, 348, 349), (170, 169, 297, 298), (222, 221, 349, 350), (171, 170, 298, 299), (223, 222, 350, 351), (172, 171, 299, 300), (224, 223, 351, 352), (173, 172, 300, 301), (225, 224, 352, 353), (174, 173, 301, 302), (226, 225, 353, 354), (175, 174, 302, 303), (227, 226, 354, 355), (176, 175, 303, 304), (228, 227, 355, 356), (177, 176, 304, 305), (229, 228, 356, 357), (178, 177, 305, 306), (230, 229, 357, 358), (179, 178, 306, 307), (231, 230, 358, 359), (180, 179, 307, 308), (129, 128, 256, 257), (232, 231, 359, 360), (181, 180, 308, 309), (130, 129, 257, 258), (233, 232, 360, 361), (182, 181, 309, 310), (131, 130, 258, 259), (234, 233, 361, 362), (183, 182, 310, 311), (132, 131, 259, 260), (235, 234, 362, 363), (184, 183, 311, 312), (133, 132, 260, 261), (236, 235, 363, 364), (185, 184, 312, 313), (134, 133, 261, 262), (237, 236, 364, 365), (186, 185, 313, 314), (393, 392, 520, 521), (367, 366, 494, 495), (316, 315, 443, 444), (265, 264, 392, 393), (368, 367, 495, 496), (317, 316, 444, 445), (266, 265, 393, 394), (369, 368, 496, 497), (318, 317, 445, 446), (267, 266, 394, 395), (370, 369, 497, 498), (319, 318, 446, 447), (268, 267, 395, 396), (371, 370, 498, 499), (320, 319, 447, 448), (269, 268, 396, 397), (372, 371, 499, 500), (321, 320, 448, 449), (270, 269, 397, 398), (373, 372, 500, 501), (322, 321, 449, 450), (271, 270, 398, 399), (374, 373, 501, 502), (323, 322, 450, 451), (272, 271, 399, 400), (375, 374, 502, 503), (324, 323, 451, 452), (273, 272, 400, 401), (376, 375, 503, 504), (325, 324, 452, 453), (274, 273, 401, 402), (377, 376, 504, 505), (326, 325, 453, 454), (275, 274, 402, 403), (378, 377, 505, 506), (327, 326, 454, 455), (276, 275, 403, 404), (379, 378, 506, 507), (328, 327, 455, 456), (277, 276, 404, 405), (380, 379, 507, 508), (329, 328, 456, 457), (278, 277, 405, 406), (381, 380, 508, 509), (330, 329, 457, 458), (279, 278, 406, 407), (382, 381, 509, 510), (331, 330, 458, 459), (280, 279, 407, 408), (383, 382, 510, 511), (332, 331, 459, 460), (281, 280, 408, 409), (256, 383, 511, 384), (333, 332, 460, 461), (282, 281, 409, 410), (334, 333, 461, 462), (283, 282, 410, 411), (335, 334, 462, 463), (284, 283, 411, 412), (336, 335, 463, 464), (285, 284, 412, 413), (337, 336, 464, 465), (286, 285, 413, 414), (338, 337, 465, 466), (287, 286, 414, 415), (339, 338, 466, 467), (288, 287, 415, 416), (340, 339, 467, 468), (289, 288, 416, 417), (341, 340, 468, 469), (290, 289, 417, 418), (342, 341, 469, 470), (291, 290, 418, 419), (343, 342, 470, 471), (292, 291, 419, 420), (344, 343, 471, 472), (293, 292, 420, 421), (345, 344, 472, 473), (294, 293, 421, 422), (346, 345, 473, 474), (295, 294, 422, 423), (347, 346, 474, 475), (296, 295, 423, 424), (348, 347, 475, 476), (297, 296, 424, 425), (349, 348, 476, 477), (298, 297, 425, 426), (350, 349, 477, 478), (299, 298, 426, 427), (351, 350, 478, 479), (300, 299, 427, 428), (352, 351, 479, 480), (301, 300, 428, 429), (353, 352, 480, 481), (302, 301, 429, 430), (354, 353, 481, 482), (303, 302, 430, 431), (355, 354, 482, 483), (304, 303, 431, 432), (356, 355, 483, 484), (305, 304, 432, 433), (357, 356, 484, 485), (306, 305, 433, 434), (358, 357, 485, 486), (307, 306, 434, 435), (359, 358, 486, 487), (308, 307, 435, 436), (257, 256, 384, 385), (360, 359, 487, 488), (309, 308, 436, 437), (258, 257, 385, 386), (361, 360, 488, 489), (310, 309, 437, 438), (259, 258, 386, 387), (362, 361, 489, 490), (311, 310, 438, 439), (260, 259, 387, 388), (363, 362, 490, 491), (312, 311, 439, 440), (261, 260, 388, 389), (364, 363, 491, 492), (313, 312, 440, 441), (262, 261, 389, 390), (365, 364, 492, 493), (314, 313, 441, 442), (263, 262, 390, 391), (366, 365, 493, 494), (315, 314, 442, 443), (522, 521, 649, 650), (496, 495, 623, 624), (445, 444, 572, 573), (394, 393, 521, 522), (497, 496, 624, 625), (446, 445, 573, 574), (395, 394, 522, 523), (498, 497, 625, 626), (447, 446, 574, 575), (396, 395, 523, 524), (499, 498, 626, 627), (448, 447, 575, 576), (397, 396, 524, 525), (500, 499, 627, 628), (449, 448, 576, 577), (398, 397, 525, 526), (501, 500, 628, 629), (450, 449, 577, 578), (399, 398, 526, 527), (502, 501, 629, 630), (451, 450, 578, 579), (400, 399, 527, 528), (503, 502, 630, 631), (452, 451, 579, 580), (401, 400, 528, 529), (504, 503, 631, 632), (453, 452, 580, 581), (402, 401, 529, 530), (505, 504, 632, 633), (454, 453, 581, 582), (403, 402, 530, 531), (506, 505, 633, 634), (455, 454, 582, 583), (404, 403, 531, 532), (507, 506, 634, 635), (456, 455, 583, 584), (405, 404, 532, 533), (508, 507, 635, 636), (457, 456, 584, 585), (406, 405, 533, 534), (509, 508, 636, 637), (458, 457, 585, 586), (407, 406, 534, 535), (510, 509, 637, 638), (459, 458, 586, 587), (408, 407, 535, 536), (511, 510, 638, 639), (460, 459, 587, 588), (409, 408, 536, 537), (384, 511, 639, 512), (461, 460, 588, 589), (410, 409, 537, 538), (462, 461, 589, 590), (411, 410, 538, 539), (463, 462, 590, 591), (412, 411, 539, 540), (464, 463, 591, 592), (413, 412, 540, 541), (465, 464, 592, 593), (414, 413, 541, 542), (466, 465, 593, 594), (415, 414, 542, 543), (467, 466, 594, 595), (416, 415, 543, 544), (468, 467, 595, 596), (417, 416, 544, 545), (469, 468, 596, 597), (418, 417, 545, 546), (470, 469, 597, 598), (419, 418, 546, 547), (471, 470, 598, 599), (420, 419, 547, 548), (472, 471, 599, 600), (421, 420, 548, 549), (473, 472, 600, 601), (422, 421, 549, 550), (474, 473, 601, 602), (423, 422, 550, 551), (475, 474, 602, 603), (424, 423, 551, 552), (476, 475, 603, 604), (425, 424, 552, 553), (477, 476, 604, 605), (426, 425, 553, 554), (478, 477, 605, 606), (427, 426, 554, 555), (479, 478, 606, 607), (428, 427, 555, 556), (480, 479, 607, 608), (429, 428, 556, 557), (481, 480, 608, 609), (430, 429, 557, 558), (482, 481, 609, 610), (431, 430, 558, 559), (483, 482, 610, 611), (432, 431, 559, 560), (484, 483, 611, 612), (433, 432, 560, 561), (485, 484, 612, 613), (434, 433, 561, 562), (486, 485, 613, 614), (435, 434, 562, 563), (487, 486, 614, 615), (436, 435, 563, 564), (385, 384, 512, 513), (488, 487, 615, 616), (437, 436, 564, 565), (386, 385, 513, 514), (489, 488, 616, 617), (438, 437, 565, 566), (387, 386, 514, 515), (490, 489, 617, 618), (439, 438, 566, 567), (388, 387, 515, 516), (491, 490, 618, 619), (440, 439, 567, 568), (389, 388, 516, 517), (492, 491, 619, 620), (441, 440, 568, 569), (390, 389, 517, 518), (493, 492, 620, 621), (442, 441, 569, 570), (391, 390, 518, 519), (494, 493, 621, 622), (443, 442, 570, 571), (392, 391, 519, 520), (495, 494, 622, 623), (444, 443, 571, 572), (651, 650, 778, 779), (625, 624, 752, 753), (574, 573, 701, 702), (523, 522, 650, 651), (626, 625, 753, 754), (575, 574, 702, 703), (524, 523, 651, 652), (627, 626, 754, 755), (576, 575, 703, 704), (525, 524, 652, 653), (628, 627, 755, 756), (577, 576, 704, 705), (526, 525, 653, 654), (629, 628, 756, 757), (578, 577, 705, 706), (527, 526, 654, 655), (630, 629, 757, 758), (579, 578, 706, 707), (528, 527, 655, 656), (631, 630, 758, 759), (580, 579, 707, 708), (529, 528, 656, 657), (632, 631, 759, 760), (581, 580, 708, 709), (530, 529, 657, 658), (633, 632, 760, 761), (582, 581, 709, 710), (531, 530, 658, 659), (634, 633, 761, 762), (583, 582, 710, 711), (532, 531, 659, 660), (635, 634, 762, 763), (584, 583, 711, 712), (533, 532, 660, 661), (636, 635, 763, 764), (585, 584, 712, 713), (534, 533, 661, 662), (637, 636, 764, 765), (586, 585, 713, 714), (535, 534, 662, 663), (638, 637, 765, 766), (587, 586, 714, 715), (536, 535, 663, 664), (639, 638, 766, 767), (588, 587, 715, 716), (537, 536, 664, 665), (512, 639, 767, 640), (589, 588, 716, 717), (538, 537, 665, 666), (590, 589, 717, 718), (539, 538, 666, 667), (591, 590, 718, 719), (540, 539, 667, 668), (592, 591, 719, 720), (541, 540, 668, 669), (593, 592, 720, 721), (542, 541, 669, 670), (594, 593, 721, 722), (543, 542, 670, 671), (595, 594, 722, 723), (544, 543, 671, 672), (596, 595, 723, 724), (545, 544, 672, 673), (597, 596, 724, 725), (546, 545, 673, 674), (598, 597, 725, 726), (547, 546, 674, 675), (599, 598, 726, 727), (548, 547, 675, 676), (600, 599, 727, 728), (549, 548, 676, 677), (601, 600, 728, 729), (550, 549, 677, 678), (602, 601, 729, 730), (551, 550, 678, 679), (603, 602, 730, 731), (552, 551, 679, 680), (604, 603, 731, 732), (553, 552, 680, 681), (605, 604, 732, 733), (554, 553, 681, 682), (606, 605, 733, 734), (555, 554, 682, 683), (607, 606, 734, 735), (556, 555, 683, 684), (608, 607, 735, 736), (557, 556, 684, 685), (609, 608, 736, 737), (558, 557, 685, 686), (610, 609, 737, 738), (559, 558, 686, 687), (611, 610, 738, 739), (560, 559, 687, 688), (612, 611, 739, 740), (561, 560, 688, 689), (613, 612, 740, 741), (562, 561, 689, 690), (614, 613, 741, 742), (563, 562, 690, 691), (615, 614, 742, 743), (564, 563, 691, 692), (513, 512, 640, 641), (616, 615, 743, 744), (565, 564, 692, 693), (514, 513, 641, 642), (617, 616, 744, 745), (566, 565, 693, 694), (515, 514, 642, 643), (618, 617, 745, 746), (567, 566, 694, 695), (516, 515, 643, 644), (619, 618, 746, 747), (568, 567, 695, 696), (517, 516, 644, 645), (620, 619, 747, 748), (569, 568, 696, 697), (518, 517, 645, 646), (621, 620, 748, 749), (570, 569, 697, 698), (519, 518, 646, 647), (622, 621, 749, 750), (571, 570, 698, 699), (520, 519, 647, 648), (623, 622, 750, 751), (572, 571, 699, 700), (521, 520, 648, 649), (624, 623, 751, 752), (573, 572, 700, 701), (780, 779, 907, 908), (754, 753, 881, 882), (703, 702, 830, 831), (652, 651, 779, 780), (755, 754, 882, 883), (704, 703, 831, 832), (653, 652, 780, 781), (756, 755, 883, 884), (705, 704, 832, 833), (654, 653, 781, 782), (757, 756, 884, 885), (706, 705, 833, 834), (655, 654, 782, 783), (758, 757, 885, 886), (707, 706, 834, 835), (656, 655, 783, 784), (759, 758, 886, 887), (708, 707, 835, 836), (657, 656, 784, 785), (760, 759, 887, 888), (709, 708, 836, 837), (658, 657, 785, 786), (761, 760, 888, 889), (710, 709, 837, 838), (659, 658, 786, 787), (762, 761, 889, 890), (711, 710, 838, 839), (660, 659, 787, 788), (763, 762, 890, 891), (712, 711, 839, 840), (661, 660, 788, 789), (764, 763, 891, 892), (713, 712, 840, 841), (662, 661, 789, 790), (765, 764, 892, 893), (714, 713, 841, 842), (663, 662, 790, 791), (766, 765, 893, 894), (715, 714, 842, 843), (664, 663, 791, 792), (767, 766, 894, 895), (716, 715, 843, 844), (665, 664, 792, 793), (640, 767, 895, 768), (717, 716, 844, 845), (666, 665, 793, 794), (718, 717, 845, 846), (667, 666, 794, 795), (719, 718, 846, 847), (668, 667, 795, 796), (720, 719, 847, 848), (669, 668, 796, 797), (721, 720, 848, 849), (670, 669, 797, 798), (722, 721, 849, 850), (671, 670, 798, 799), (723, 722, 850, 851), (672, 671, 799, 800), (724, 723, 851, 852), (673, 672, 800, 801), (725, 724, 852, 853), (674, 673, 801, 802), (726, 725, 853, 854), (675, 674, 802, 803), (727, 726, 854, 855), (676, 675, 803, 804), (728, 727, 855, 856), (677, 676, 804, 805), (729, 728, 856, 857), (678, 677, 805, 806), (730, 729, 857, 858), (679, 678, 806, 807), (731, 730, 858, 859), (680, 679, 807, 808), (732, 731, 859, 860), (681, 680, 808, 809), (733, 732, 860, 861), (682, 681, 809, 810), (734, 733, 861, 862), (683, 682, 810, 811), (735, 734, 862, 863), (684, 683, 811, 812), (736, 735, 863, 864), (685, 684, 812, 813), (737, 736, 864, 865), (686, 685, 813, 814), (738, 737, 865, 866), (687, 686, 814, 815), (739, 738, 866, 867), (688, 687, 815, 816), (740, 739, 867, 868), (689, 688, 816, 817), (741, 740, 868, 869), (690, 689, 817, 818), (742, 741, 869, 870), (691, 690, 818, 819), (743, 742, 870, 871), (692, 691, 819, 820), (641, 640, 768, 769), (744, 743, 871, 872), (693, 692, 820, 821), (642, 641, 769, 770), (745, 744, 872, 873), (694, 693, 821, 822), (643, 642, 770, 771), (746, 745, 873, 874), (695, 694, 822, 823), (644, 643, 771, 772), (747, 746, 874, 875), (696, 695, 823, 824), (645, 644, 772, 773), (748, 747, 875, 876), (697, 696, 824, 825), (646, 645, 773, 774), (749, 748, 876, 877), (698, 697, 825, 826), (647, 646, 774, 775), (750, 749, 877, 878), (699, 698, 826, 827), (648, 647, 775, 776), (751, 750, 878, 879), (700, 699, 827, 828), (649, 648, 776, 777), (752, 751, 879, 880), (701, 700, 828, 829), (650, 649, 777, 778), (753, 752, 880, 881), (702, 701, 829, 830), (916, 915, 1043, 1044), (883, 882, 1010, 1011), (832, 831, 959, 960), (781, 780, 908, 909), (884, 883, 1011, 1012), (833, 832, 960, 961), (782, 781, 909, 910), (885, 884, 1012, 1013), (834, 833, 961, 962), (783, 782, 910, 911), (886, 885, 1013, 1014), (835, 834, 962, 963), (784, 783, 911, 912), (887, 886, 1014, 1015), (836, 835, 963, 964), (785, 784, 912, 913), (888, 887, 1015, 1016), (837, 836, 964, 965), (786, 785, 913, 914), (889, 888, 1016, 1017), (838, 837, 965, 966), (787, 786, 914, 915), (890, 889, 1017, 1018), (839, 838, 966, 967), (788, 787, 915, 916), (891, 890, 1018, 1019), (840, 839, 967, 968), (789, 788, 916, 917), (892, 891, 1019, 1020), (841, 840, 968, 969), (790, 789, 917, 918), (893, 892, 1020, 1021), (842, 841, 969, 970), (791, 790, 918, 919), (894, 893, 1021, 1022), (843, 842, 970, 971), (792, 791, 919, 920), (895, 894, 1022, 1023), (844, 843, 971, 972), (793, 792, 920, 921), (768, 895, 1023, 896), (845, 844, 972, 973), (794, 793, 921, 922), (846, 845, 973, 974), (795, 794, 922, 923), (847, 846, 974, 975), (796, 795, 923, 924), (848, 847, 975, 976), (797, 796, 924, 925), (849, 848, 976, 977), (798, 797, 925, 926), (850, 849, 977, 978), (799, 798, 926, 927), (851, 850, 978, 979), (800, 799, 927, 928), (852, 851, 979, 980), (801, 800, 928, 929), (853, 852, 980, 981), (802, 801, 929, 930), (854, 853, 981, 982), (803, 802, 930, 931), (855, 854, 982, 983), (804, 803, 931, 932), (856, 855, 983, 984), (805, 804, 932, 933), (857, 856, 984, 985), (806, 805, 933, 934), (858, 857, 985, 986), (807, 806, 934, 935), (859, 858, 986, 987), (808, 807, 935, 936), (860, 859, 987, 988), (809, 808, 936, 937), (861, 860, 988, 989), (810, 809, 937, 938), (862, 861, 989, 990), (811, 810, 938, 939), (863, 862, 990, 991), (812, 811, 939, 940), (864, 863, 991, 992), (813, 812, 940, 941), (865, 864, 992, 993), (814, 813, 941, 942), (866, 865, 993, 994), (815, 814, 942, 943), (867, 866, 994, 995), (816, 815, 943, 944), (868, 867, 995, 996), (817, 816, 944, 945), (869, 868, 996, 997), (818, 817, 945, 946), (870, 869, 997, 998), (819, 818, 946, 947), (871, 870, 998, 999), (820, 819, 947, 948), (769, 768, 896, 897), (872, 871, 999, 1000), (821, 820, 948, 949), (770, 769, 897, 898), (873, 872, 1000, 1001), (822, 821, 949, 950), (771, 770, 898, 899), (874, 873, 1001, 1002), (823, 822, 950, 951), (772, 771, 899, 900), (875, 874, 1002, 1003), (824, 823, 951, 952), (773, 772, 900, 901), (876, 875, 1003, 1004), (825, 824, 952, 953), (774, 773, 901, 902), (877, 876, 1004, 1005), (826, 825, 953, 954), (775, 774, 902, 903), (878, 877, 1005, 1006), (827, 826, 954, 955), (776, 775, 903, 904), (879, 878, 1006, 1007), (828, 827, 955, 956), (777, 776, 904, 905), (880, 879, 1007, 1008), (829, 828, 956, 957), (778, 777, 905, 906), (881, 880, 1008, 1009), (830, 829, 957, 958), (779, 778, 906, 907), (882, 881, 1009, 1010), (831, 830, 958, 959), (1045, 1044, 1172, 1173), (1019, 1018, 1146, 1147), (968, 967, 1095, 1096), (917, 916, 1044, 1045), (1020, 1019, 1147, 1148), (969, 968, 1096, 1097), (918, 917, 1045, 1046), (1021, 1020, 1148, 1149), (970, 969, 1097, 1098), (919, 918, 1046, 1047), (1022, 1021, 1149, 1150), (971, 970, 1098, 1099), (920, 919, 1047, 1048), (1023, 1022, 1150, 1151), (972, 971, 1099, 1100), (921, 920, 1048, 1049), (896, 1023, 1151, 1024), (973, 972, 1100, 1101), (922, 921, 1049, 1050), (974, 973, 1101, 1102), (923, 922, 1050, 1051), (975, 974, 1102, 1103), (924, 923, 1051, 1052), (976, 975, 1103, 1104), (925, 924, 1052, 1053), (977, 976, 1104, 1105), (926, 925, 1053, 1054), (978, 977, 1105, 1106), (927, 926, 1054, 1055), (979, 978, 1106, 1107), (928, 927, 1055, 1056), (980, 979, 1107, 1108), (929, 928, 1056, 1057), (981, 980, 1108, 1109), (930, 929, 1057, 1058), (982, 981, 1109, 1110), (931, 930, 1058, 1059), (983, 982, 1110, 1111), (932, 931, 1059, 1060), (984, 983, 1111, 1112), (933, 932, 1060, 1061), (985, 984, 1112, 1113), (934, 933, 1061, 1062), (986, 985, 1113, 1114), (935, 934, 1062, 1063), (987, 986, 1114, 1115), (936, 935, 1063, 1064), (988, 987, 1115, 1116), (937, 936, 1064, 1065), (989, 988, 1116, 1117), (938, 937, 1065, 1066), (990, 989, 1117, 1118), (939, 938, 1066, 1067), (991, 990, 1118, 1119), (940, 939, 1067, 1068), (992, 991, 1119, 1120), (941, 940, 1068, 1069), (993, 992, 1120, 1121), (942, 941, 1069, 1070), (994, 993, 1121, 1122), (943, 942, 1070, 1071), (995, 994, 1122, 1123), (944, 943, 1071, 1072), (996, 995, 1123, 1124), (945, 944, 1072, 1073), (997, 996, 1124, 1125), (946, 945, 1073, 1074), (998, 997, 1125, 1126), (947, 946, 1074, 1075), (999, 998, 1126, 1127), (948, 947, 1075, 1076), (897, 896, 1024, 1025), (1000, 999, 1127, 1128), (949, 948, 1076, 1077), (898, 897, 1025, 1026), (1001, 1000, 1128, 1129), (950, 949, 1077, 1078), (899, 898, 1026, 1027), (1002, 1001, 1129, 1130), (951, 950, 1078, 1079), (900, 899, 1027, 1028), (1003, 1002, 1130, 1131), (952, 951, 1079, 1080), (901, 900, 1028, 1029), (1004, 1003, 1131, 1132), (953, 952, 1080, 1081), (902, 901, 1029, 1030), (1005, 1004, 1132, 1133), (954, 953, 1081, 1082), (903, 902, 1030, 1031), (1006, 1005, 1133, 1134), (955, 954, 1082, 1083), (904, 903, 1031, 1032), (1007, 1006, 1134, 1135), (956, 955, 1083, 1084), (905, 904, 1032, 1033), (1008, 1007, 1135, 1136), (957, 956, 1084, 1085), (906, 905, 1033, 1034), (1009, 1008, 1136, 1137), (958, 957, 1085, 1086), (907, 906, 1034, 1035), (1010, 1009, 1137, 1138), (959, 958, 1086, 1087), (908, 907, 1035, 1036), (1011, 1010, 1138, 1139), (960, 959, 1087, 1088), (909, 908, 1036, 1037), (1012, 1011, 1139, 1140), (961, 960, 1088, 1089), (910, 909, 1037, 1038), (1013, 1012, 1140, 1141), (962, 961, 1089, 1090), (911, 910, 1038, 1039), (1014, 1013, 1141, 1142), (963, 962, 1090, 1091), (912, 911, 1039, 1040), (1015, 1014, 1142, 1143), (964, 963, 1091, 1092), (913, 912, 1040, 1041), (1016, 1015, 1143, 1144), (965, 964, 1092, 1093), (914, 913, 1041, 1042), (1017, 1016, 1144, 1145), (966, 965, 1093, 1094), (915, 914, 1042, 1043), (1018, 1017, 1145, 1146), (967, 966, 1094, 1095), (1174, 1173, 1301, 1302), (1148, 1147, 1275, 1276), (1097, 1096, 1224, 1225), (1046, 1045, 1173, 1174), (1149, 1148, 1276, 1277), (1098, 1097, 1225, 1226), (1047, 1046, 1174, 1175), (1150, 1149, 1277, 1278), (1099, 1098, 1226, 1227), (1048, 1047, 1175, 1176), (1151, 1150, 1278, 1279), (1100, 1099, 1227, 1228), (1049, 1048, 1176, 1177), (1024, 1151, 1279, 1152), (1101, 1100, 1228, 1229), (1050, 1049, 1177, 1178), (1102, 1101, 1229, 1230), (1051, 1050, 1178, 1179), (1103, 1102, 1230, 1231), (1052, 1051, 1179, 1180), (1104, 1103, 1231, 1232), (1053, 1052, 1180, 1181), (1105, 1104, 1232, 1233), (1054, 1053, 1181, 1182), (1106, 1105, 1233, 1234), (1055, 1054, 1182, 1183), (1107, 1106, 1234, 1235), (1056, 1055, 1183, 1184), (1108, 1107, 1235, 1236), (1057, 1056, 1184, 1185), (1109, 1108, 1236, 1237), (1058, 1057, 1185, 1186), (1110, 1109, 1237, 1238), (1059, 1058, 1186, 1187), (1111, 1110, 1238, 1239), (1060, 1059, 1187, 1188), (1112, 1111, 1239, 1240), (1061, 1060, 1188, 1189), (1113, 1112, 1240, 1241), (1062, 1061, 1189, 1190), (1114, 1113, 1241, 1242), (1063, 1062, 1190, 1191), (1115, 1114, 1242, 1243), (1064, 1063, 1191, 1192), (1116, 1115, 1243, 1244), (1065, 1064, 1192, 1193), (1117, 1116, 1244, 1245), (1066, 1065, 1193, 1194), (1118, 1117, 1245, 1246), (1067, 1066, 1194, 1195), (1119, 1118, 1246, 1247), (1068, 1067, 1195, 1196), (1120, 1119, 1247, 1248), (1069, 1068, 1196, 1197), (1121, 1120, 1248, 1249), (1070, 1069, 1197, 1198), (1122, 1121, 1249, 1250), (1071, 1070, 1198, 1199), (1123, 1122, 1250, 1251), (1072, 1071, 1199, 1200), (1124, 1123, 1251, 1252), (1073, 1072, 1200, 1201), (1125, 1124, 1252, 1253), (1074, 1073, 1201, 1202), (1126, 1125, 1253, 1254), (1075, 1074, 1202, 1203), (1127, 1126, 1254, 1255), (1076, 1075, 1203, 1204), (1025, 1024, 1152, 1153), (1128, 1127, 1255, 1256), (1077, 1076, 1204, 1205), (1026, 1025, 1153, 1154), (1129, 1128, 1256, 1257), (1078, 1077, 1205, 1206), (1027, 1026, 1154, 1155), (1130, 1129, 1257, 1258), (1079, 1078, 1206, 1207), (1028, 1027, 1155, 1156), (1131, 1130, 1258, 1259), (1080, 1079, 1207, 1208), (1029, 1028, 1156, 1157), (1132, 1131, 1259, 1260), (1081, 1080, 1208, 1209), (1030, 1029, 1157, 1158), (1133, 1132, 1260, 1261), (1082, 1081, 1209, 1210), (1031, 1030, 1158, 1159), (1134, 1133, 1261, 1262), (1083, 1082, 1210, 1211), (1032, 1031, 1159, 1160), (1135, 1134, 1262, 1263), (1084, 1083, 1211, 1212), (1033, 1032, 1160, 1161), (1136, 1135, 1263, 1264), (1085, 1084, 1212, 1213), (1034, 1033, 1161, 1162), (1137, 1136, 1264, 1265), (1086, 1085, 1213, 1214), (1035, 1034, 1162, 1163), (1138, 1137, 1265, 1266), (1087, 1086, 1214, 1215), (1036, 1035, 1163, 1164), (1139, 1138, 1266, 1267), (1088, 1087, 1215, 1216), (1037, 1036, 1164, 1165), (1140, 1139, 1267, 1268), (1089, 1088, 1216, 1217), (1038, 1037, 1165, 1166), (1141, 1140, 1268, 1269), (1090, 1089, 1217, 1218), (1039, 1038, 1166, 1167), (1142, 1141, 1269, 1270), (1091, 1090, 1218, 1219), (1040, 1039, 1167, 1168), (1143, 1142, 1270, 1271), (1092, 1091, 1219, 1220), (1041, 1040, 1168, 1169), (1144, 1143, 1271, 1272), (1093, 1092, 1220, 1221), (1042, 1041, 1169, 1170), (1145, 1144, 1272, 1273), (1094, 1093, 1221, 1222), (1043, 1042, 1170, 1171), (1146, 1145, 1273, 1274), (1095, 1094, 1222, 1223), (1044, 1043, 1171, 1172), (1147, 1146, 1274, 1275), (1096, 1095, 1223, 1224), (1303, 1302, 1430, 1431), (1277, 1276, 1404, 1405), (1226, 1225, 1353, 1354), (1175, 1174, 1302, 1303), (1278, 1277, 1405, 1406), (1227, 1226, 1354, 1355), (1176, 1175, 1303, 1304), (1279, 1278, 1406, 1407), (1228, 1227, 1355, 1356), (1177, 1176, 1304, 1305), (1152, 1279, 1407, 1280), (1229, 1228, 1356, 1357), (1178, 1177, 1305, 1306), (1230, 1229, 1357, 1358), (1179, 1178, 1306, 1307), (1231, 1230, 1358, 1359), (1180, 1179, 1307, 1308), (1232, 1231, 1359, 1360), (1181, 1180, 1308, 1309), (1233, 1232, 1360, 1361), (1182, 1181, 1309, 1310), (1234, 1233, 1361, 1362), (1183, 1182, 1310, 1311), (1235, 1234, 1362, 1363), (1184, 1183, 1311, 1312), (1236, 1235, 1363, 1364), (1185, 1184, 1312, 1313), (1237, 1236, 1364, 1365), (1186, 1185, 1313, 1314), (1238, 1237, 1365, 1366), (1187, 1186, 1314, 1315), (1239, 1238, 1366, 1367), (1188, 1187, 1315, 1316), (1240, 1239, 1367, 1368), (1189, 1188, 1316, 1317), (1241, 1240, 1368, 1369), (1190, 1189, 1317, 1318), (1242, 1241, 1369, 1370), (1191, 1190, 1318, 1319), (1243, 1242, 1370, 1371), (1192, 1191, 1319, 1320), (1244, 1243, 1371, 1372), (1193, 1192, 1320, 1321), (1245, 1244, 1372, 1373), (1194, 1193, 1321, 1322), (1246, 1245, 1373, 1374), (1195, 1194, 1322, 1323), (1247, 1246, 1374, 1375), (1196, 1195, 1323, 1324), (1248, 1247, 1375, 1376), (1197, 1196, 1324, 1325), (1249, 1248, 1376, 1377), (1198, 1197, 1325, 1326), (1250, 1249, 1377, 1378), (1199, 1198, 1326, 1327), (1251, 1250, 1378, 1379), (1200, 1199, 1327, 1328), (1252, 1251, 1379, 1380), (1201, 1200, 1328, 1329), (1253, 1252, 1380, 1381), (1202, 1201, 1329, 1330), (1254, 1253, 1381, 1382), (1203, 1202, 1330, 1331), (1255, 1254, 1382, 1383), (1204, 1203, 1331, 1332), (1153, 1152, 1280, 1281), (1256, 1255, 1383, 1384), (1205, 1204, 1332, 1333), (1154, 1153, 1281, 1282), (1257, 1256, 1384, 1385), (1206, 1205, 1333, 1334), (1155, 1154, 1282, 1283), (1258, 1257, 1385, 1386), (1207, 1206, 1334, 1335), (1156, 1155, 1283, 1284), (1259, 1258, 1386, 1387), (1208, 1207, 1335, 1336), (1157, 1156, 1284, 1285), (1260, 1259, 1387, 1388), (1209, 1208, 1336, 1337), (1158, 1157, 1285, 1286), (1261, 1260, 1388, 1389), (1210, 1209, 1337, 1338), (1159, 1158, 1286, 1287), (1262, 1261, 1389, 1390), (1211, 1210, 1338, 1339), (1160, 1159, 1287, 1288), (1263, 1262, 1390, 1391), (1212, 1211, 1339, 1340), (1161, 1160, 1288, 1289), (1264, 1263, 1391, 1392), (1213, 1212, 1340, 1341), (1162, 1161, 1289, 1290), (1265, 1264, 1392, 1393), (1214, 1213, 1341, 1342), (1163, 1162, 1290, 1291), (1266, 1265, 1393, 1394), (1215, 1214, 1342, 1343), (1164, 1163, 1291, 1292), (1267, 1266, 1394, 1395), (1216, 1215, 1343, 1344), (1165, 1164, 1292, 1293), (1268, 1267, 1395, 1396), (1217, 1216, 1344, 1345), (1166, 1165, 1293, 1294), (1269, 1268, 1396, 1397), (1218, 1217, 1345, 1346), (1167, 1166, 1294, 1295), (1270, 1269, 1397, 1398), (1219, 1218, 1346, 1347), (1168, 1167, 1295, 1296), (1271, 1270, 1398, 1399), (1220, 1219, 1347, 1348), (1169, 1168, 1296, 1297), (1272, 1271, 1399, 1400), (1221, 1220, 1348, 1349), (1170, 1169, 1297, 1298), (1273, 1272, 1400, 1401), (1222, 1221, 1349, 1350), (1171, 1170, 1298, 1299), (1274, 1273, 1401, 1402), (1223, 1222, 1350, 1351), (1172, 1171, 1299, 1300), (1275, 1274, 1402, 1403), (1224, 1223, 1351, 1352), (1173, 1172, 1300, 1301), (1276, 1275, 1403, 1404), (1225, 1224, 1352, 1353), (1432, 1431, 1559, 1560), (1406, 1405, 1533, 1534), (1355, 1354, 1482, 1483), (1304, 1303, 1431, 1432), (1407, 1406, 1534, 1535), (1356, 1355, 1483, 1484), (1305, 1304, 1432, 1433), (1280, 1407, 1535, 1408), (1357, 1356, 1484, 1485), (1306, 1305, 1433, 1434), (1358, 1357, 1485, 1486), (1307, 1306, 1434, 1435), (1359, 1358, 1486, 1487), (1308, 1307, 1435, 1436), (1360, 1359, 1487, 1488), (1309, 1308, 1436, 1437), (1361, 1360, 1488, 1489), (1310, 1309, 1437, 1438), (1362, 1361, 1489, 1490), (1311, 1310, 1438, 1439), (1363, 1362, 1490, 1491), (1312, 1311, 1439, 1440), (1364, 1363, 1491, 1492), (1313, 1312, 1440, 1441), (1365, 1364, 1492, 1493), (1314, 1313, 1441, 1442), (1366, 1365, 1493, 1494), (1315, 1314, 1442, 1443), (1367, 1366, 1494, 1495), (1316, 1315, 1443, 1444), (1368, 1367, 1495, 1496), (1317, 1316, 1444, 1445), (1369, 1368, 1496, 1497), (1318, 1317, 1445, 1446), (1370, 1369, 1497, 1498), (1319, 1318, 1446, 1447), (1371, 1370, 1498, 1499), (1320, 1319, 1447, 1448), (1372, 1371, 1499, 1500), (1321, 1320, 1448, 1449), (1373, 1372, 1500, 1501), (1322, 1321, 1449, 1450), (1374, 1373, 1501, 1502), (1323, 1322, 1450, 1451), (1375, 1374, 1502, 1503), (1324, 1323, 1451, 1452), (1376, 1375, 1503, 1504), (1325, 1324, 1452, 1453), (1377, 1376, 1504, 1505), (1326, 1325, 1453, 1454), (1378, 1377, 1505, 1506), (1327, 1326, 1454, 1455), (1379, 1378, 1506, 1507), (1328, 1327, 1455, 1456), (1380, 1379, 1507, 1508), (1329, 1328, 1456, 1457), (1381, 1380, 1508, 1509), (1330, 1329, 1457, 1458), (1382, 1381, 1509, 1510), (1331, 1330, 1458, 1459), (1383, 1382, 1510, 1511), (1332, 1331, 1459, 1460), (1281, 1280, 1408, 1409), (1384, 1383, 1511, 1512), (1333, 1332, 1460, 1461), (1282, 1281, 1409, 1410), (1385, 1384, 1512, 1513), (1334, 1333, 1461, 1462), (1283, 1282, 1410, 1411), (1386, 1385, 1513, 1514), (1335, 1334, 1462, 1463), (1284, 1283, 1411, 1412), (1387, 1386, 1514, 1515), (1336, 1335, 1463, 1464), (1285, 1284, 1412, 1413), (1388, 1387, 1515, 1516), (1337, 1336, 1464, 1465), (1286, 1285, 1413, 1414), (1389, 1388, 1516, 1517), (1338, 1337, 1465, 1466), (1287, 1286, 1414, 1415), (1390, 1389, 1517, 1518), (1339, 1338, 1466, 1467), (1288, 1287, 1415, 1416), (1391, 1390, 1518, 1519), (1340, 1339, 1467, 1468), (1289, 1288, 1416, 1417), (1392, 1391, 1519, 1520), (1341, 1340, 1468, 1469), (1290, 1289, 1417, 1418), (1393, 1392, 1520, 1521), (1342, 1341, 1469, 1470), (1291, 1290, 1418, 1419), (1394, 1393, 1521, 1522), (1343, 1342, 1470, 1471), (1292, 1291, 1419, 1420), (1395, 1394, 1522, 1523), (1344, 1343, 1471, 1472), (1293, 1292, 1420, 1421), (1396, 1395, 1523, 1524), (1345, 1344, 1472, 1473), (1294, 1293, 1421, 1422), (1397, 1396, 1524, 1525), (1346, 1345, 1473, 1474), (1295, 1294, 1422, 1423), (1398, 1397, 1525, 1526), (1347, 1346, 1474, 1475), (1296, 1295, 1423, 1424), (1399, 1398, 1526, 1527), (1348, 1347, 1475, 1476), (1297, 1296, 1424, 1425), (1400, 1399, 1527, 1528), (1349, 1348, 1476, 1477), (1298, 1297, 1425, 1426), (1401, 1400, 1528, 1529), (1350, 1349, 1477, 1478), (1299, 1298, 1426, 1427), (1402, 1401, 1529, 1530), (1351, 1350, 1478, 1479), (1300, 1299, 1427, 1428), (1403, 1402, 1530, 1531), (1352, 1351, 1479, 1480), (1301, 1300, 1428, 1429), (1404, 1403, 1531, 1532), (1353, 1352, 1480, 1481), (1302, 1301, 1429, 1430), (1405, 1404, 1532, 1533), (1354, 1353, 1481, 1482), (1561, 1560, 1688, 1689), (1535, 1534, 1662, 1663), (1484, 1483, 1611, 1612), (1433, 1432, 1560, 1561), (1408, 1535, 1663, 1536), (1485, 1484, 1612, 1613), (1434, 1433, 1561, 1562), (1486, 1485, 1613, 1614), (1435, 1434, 1562, 1563), (1487, 1486, 1614, 1615), (1436, 1435, 1563, 1564), (1488, 1487, 1615, 1616), (1437, 1436, 1564, 1565), (1489, 1488, 1616, 1617), (1438, 1437, 1565, 1566), (1490, 1489, 1617, 1618), (1439, 1438, 1566, 1567), (1491, 1490, 1618, 1619), (1440, 1439, 1567, 1568), (1492, 1491, 1619, 1620), (1441, 1440, 1568, 1569), (1493, 1492, 1620, 1621), (1442, 1441, 1569, 1570), (1494, 1493, 1621, 1622), (1443, 1442, 1570, 1571), (1495, 1494, 1622, 1623), (1444, 1443, 1571, 1572), (1496, 1495, 1623, 1624), (1445, 1444, 1572, 1573), (1497, 1496, 1624, 1625), (1446, 1445, 1573, 1574), (1498, 1497, 1625, 1626), (1447, 1446, 1574, 1575), (1499, 1498, 1626, 1627), (1448, 1447, 1575, 1576), (1500, 1499, 1627, 1628), (1449, 1448, 1576, 1577), (1501, 1500, 1628, 1629), (1450, 1449, 1577, 1578), (1502, 1501, 1629, 1630), (1451, 1450, 1578, 1579), (1503, 1502, 1630, 1631), (1452, 1451, 1579, 1580), (1504, 1503, 1631, 1632), (1453, 1452, 1580, 1581), (1505, 1504, 1632, 1633), (1454, 1453, 1581, 1582), (1506, 1505, 1633, 1634), (1455, 1454, 1582, 1583), (1507, 1506, 1634, 1635), (1456, 1455, 1583, 1584), (1508, 1507, 1635, 1636), (1457, 1456, 1584, 1585), (1509, 1508, 1636, 1637), (1458, 1457, 1585, 1586), (1510, 1509, 1637, 1638), (1459, 1458, 1586, 1587), (1511, 1510, 1638, 1639), (1460, 1459, 1587, 1588), (1409, 1408, 1536, 1537), (1512, 1511, 1639, 1640), (1461, 1460, 1588, 1589), (1410, 1409, 1537, 1538), (1513, 1512, 1640, 1641), (1462, 1461, 1589, 1590), (1411, 1410, 1538, 1539), (1514, 1513, 1641, 1642), (1463, 1462, 1590, 1591), (1412, 1411, 1539, 1540), (1515, 1514, 1642, 1643), (1464, 1463, 1591, 1592), (1413, 1412, 1540, 1541), (1516, 1515, 1643, 1644), (1465, 1464, 1592, 1593), (1414, 1413, 1541, 1542), (1517, 1516, 1644, 1645), (1466, 1465, 1593, 1594), (1415, 1414, 1542, 1543), (1518, 1517, 1645, 1646), (1467, 1466, 1594, 1595), (1416, 1415, 1543, 1544), (1519, 1518, 1646, 1647), (1468, 1467, 1595, 1596), (1417, 1416, 1544, 1545), (1520, 1519, 1647, 1648), (1469, 1468, 1596, 1597), (1418, 1417, 1545, 1546), (1521, 1520, 1648, 1649), (1470, 1469, 1597, 1598), (1419, 1418, 1546, 1547), (1522, 1521, 1649, 1650), (1471, 1470, 1598, 1599), (1420, 1419, 1547, 1548), (1523, 1522, 1650, 1651), (1472, 1471, 1599, 1600), (1421, 1420, 1548, 1549), (1524, 1523, 1651, 1652), (1473, 1472, 1600, 1601), (1422, 1421, 1549, 1550), (1525, 1524, 1652, 1653), (1474, 1473, 1601, 1602), (1423, 1422, 1550, 1551), (1526, 1525, 1653, 1654), (1475, 1474, 1602, 1603), (1424, 1423, 1551, 1552), (1527, 1526, 1654, 1655), (1476, 1475, 1603, 1604), (1425, 1424, 1552, 1553), (1528, 1527, 1655, 1656), (1477, 1476, 1604, 1605), (1426, 1425, 1553, 1554), (1529, 1528, 1656, 1657), (1478, 1477, 1605, 1606), (1427, 1426, 1554, 1555), (1530, 1529, 1657, 1658), (1479, 1478, 1606, 1607), (1428, 1427, 1555, 1556), (1531, 1530, 1658, 1659), (1480, 1479, 1607, 1608), (1429, 1428, 1556, 1557), (1532, 1531, 1659, 1660), (1481, 1480, 1608, 1609), (1430, 1429, 1557, 1558), (1533, 1532, 1660, 1661), (1482, 1481, 1609, 1610), (1431, 1430, 1558, 1559), (1534, 1533, 1661, 1662), (1483, 1482, 1610, 1611), (1664, 1791, 1919, 1792), (1536, 1663, 1791, 1664), (1613, 1612, 1740, 1741), (1562, 1561, 1689, 1690), (1614, 1613, 1741, 1742), (1563, 1562, 1690, 1691), (1615, 1614, 1742, 1743), (1564, 1563, 1691, 1692), (1616, 1615, 1743, 1744), (1565, 1564, 1692, 1693), (1617, 1616, 1744, 1745), (1566, 1565, 1693, 1694), (1618, 1617, 1745, 1746), (1567, 1566, 1694, 1695), (1619, 1618, 1746, 1747), (1568, 1567, 1695, 1696), (1620, 1619, 1747, 1748), (1569, 1568, 1696, 1697), (1621, 1620, 1748, 1749), (1570, 1569, 1697, 1698), (1622, 1621, 1749, 1750), (1571, 1570, 1698, 1699), (1623, 1622, 1750, 1751), (1572, 1571, 1699, 1700), (1624, 1623, 1751, 1752), (1573, 1572, 1700, 1701), (1625, 1624, 1752, 1753), (1574, 1573, 1701, 1702), (1626, 1625, 1753, 1754), (1575, 1574, 1702, 1703), (1627, 1626, 1754, 1755), (1576, 1575, 1703, 1704), (1628, 1627, 1755, 1756), (1577, 1576, 1704, 1705), (1629, 1628, 1756, 1757), (1578, 1577, 1705, 1706), (1630, 1629, 1757, 1758), (1579, 1578, 1706, 1707), (1631, 1630, 1758, 1759), (1580, 1579, 1707, 1708), (1632, 1631, 1759, 1760), (1581, 1580, 1708, 1709), (1633, 1632, 1760, 1761), (1582, 1581, 1709, 1710), (1634, 1633, 1761, 1762), (1583, 1582, 1710, 1711), (1635, 1634, 1762, 1763), (1584, 1583, 1711, 1712), (1636, 1635, 1763, 1764), (1585, 1584, 1712, 1713), (1637, 1636, 1764, 1765), (1586, 1585, 1713, 1714), (1638, 1637, 1765, 1766), (1587, 1586, 1714, 1715), (1639, 1638, 1766, 1767), (1588, 1587, 1715, 1716), (1537, 1536, 1664, 1665), (1640, 1639, 1767, 1768), (1589, 1588, 1716, 1717), (1538, 1537, 1665, 1666), (1641, 1640, 1768, 1769), (1590, 1589, 1717, 1718), (1539, 1538, 1666, 1667), (1642, 1641, 1769, 1770), (1591, 1590, 1718, 1719), (1540, 1539, 1667, 1668), (1643, 1642, 1770, 1771), (1592, 1591, 1719, 1720), (1541, 1540, 1668, 1669), (1644, 1643, 1771, 1772), (1593, 1592, 1720, 1721), (1542, 1541, 1669, 1670), (1645, 1644, 1772, 1773), (1594, 1593, 1721, 1722), (1543, 1542, 1670, 1671), (1646, 1645, 1773, 1774), (1595, 1594, 1722, 1723), (1544, 1543, 1671, 1672), (1647, 1646, 1774, 1775), (1596, 1595, 1723, 1724), (1545, 1544, 1672, 1673), (1648, 1647, 1775, 1776), (1597, 1596, 1724, 1725), (1546, 1545, 1673, 1674), (1649, 1648, 1776, 1777), (1598, 1597, 1725, 1726), (1547, 1546, 1674, 1675), (1650, 1649, 1777, 1778), (1599, 1598, 1726, 1727), (1548, 1547, 1675, 1676), (1651, 1650, 1778, 1779), (1600, 1599, 1727, 1728), (1549, 1548, 1676, 1677), (1652, 1651, 1779, 1780), (1601, 1600, 1728, 1729), (1550, 1549, 1677, 1678), (1653, 1652, 1780, 1781), (1602, 1601, 1729, 1730), (1551, 1550, 1678, 1679), (1654, 1653, 1781, 1782), (1603, 1602, 1730, 1731), (1552, 1551, 1679, 1680), (1655, 1654, 1782, 1783), (1604, 1603, 1731, 1732), (1553, 1552, 1680, 1681), (1656, 1655, 1783, 1784), (1605, 1604, 1732, 1733), (1554, 1553, 1681, 1682), (1657, 1656, 1784, 1785), (1606, 1605, 1733, 1734), (1555, 1554, 1682, 1683), (1658, 1657, 1785, 1786), (1607, 1606, 1734, 1735), (1556, 1555, 1683, 1684), (1659, 1658, 1786, 1787), (1608, 1607, 1735, 1736), (1557, 1556, 1684, 1685), (1660, 1659, 1787, 1788), (1609, 1608, 1736, 1737), (1558, 1557, 1685, 1686), (1661, 1660, 1788, 1789), (1610, 1609, 1737, 1738), (1559, 1558, 1686, 1687), (1662, 1661, 1789, 1790), (1611, 1610, 1738, 1739), (1560, 1559, 1687, 1688), (1663, 1662, 1790, 1791), (1612, 1611, 1739, 1740), (1793, 1792, 1919, 1918, 1917, 1916, 1915, 1914, 1913, 1912, 1911, 1910, 1909, 1908, 1907, 1906, 1905, 1904, 1903, 1902, 1901, 1900, 1899, 1898, 1897, 1896, 1895, 1894, 1893, 1892, 1891, 1890, 1889, 1888, 1887, 1886, 1885, 1884, 1883, 1882, 1881, 1880, 1879, 1878, 1877, 1876, 1875, 1874, 1873, 1872, 1871, 1870, 1869, 1868, 1867, 1866, 1865, 1864, 1863, 1862, 1861, 1860, 1859, 1858, 1857, 1856, 1855, 1854, 1853, 1852, 1851, 1850, 1849, 1848, 1847, 1846, 1845, 1844, 1843, 1842, 1841, 1840, 1839, 1838, 1837, 1836, 1835, 1834, 1833, 1832, 1831, 1830, 1829, 1828, 1827, 1826, 1825, 1824, 1823, 1822, 1821, 1820, 1819, 1818, 1817, 1816, 1815, 1814, 1813, 1812, 1811, 1810, 1809, 1808, 1807, 1806, 1805, 1804, 1803, 1802, 1801, 1800, 1799, 1798, 1797, 1796, 1795, 1794), (1690, 1689, 1817, 1818), (1741, 1740, 1868, 1869), (1691, 1690, 1818, 1819), (1742, 1741, 1869, 1870), (1692, 1691, 1819, 1820), (1743, 1742, 1870, 1871), (1693, 1692, 1820, 1821), (1744, 1743, 1871, 1872), (1694, 1693, 1821, 1822), (1745, 1744, 1872, 1873), (1695, 1694, 1822, 1823), (1746, 1745, 1873, 1874), (1696, 1695, 1823, 1824), (1747, 1746, 1874, 1875), (1697, 1696, 1824, 1825), (1748, 1747, 1875, 1876), (1698, 1697, 1825, 1826), (1749, 1748, 1876, 1877), (1699, 1698, 1826, 1827), (1750, 1749, 1877, 1878), (1700, 1699, 1827, 1828), (1751, 1750, 1878, 1879), (1701, 1700, 1828, 1829), (1752, 1751, 1879, 1880), (1702, 1701, 1829, 1830), (1753, 1752, 1880, 1881), (1703, 1702, 1830, 1831), (1754, 1753, 1881, 1882), (1704, 1703, 1831, 1832), (1755, 1754, 1882, 1883), (1705, 1704, 1832, 1833), (1756, 1755, 1883, 1884), (1706, 1705, 1833, 1834), (1757, 1756, 1884, 1885), (1707, 1706, 1834, 1835), (1758, 1757, 1885, 1886), (1708, 1707, 1835, 1836), (1759, 1758, 1886, 1887), (1709, 1708, 1836, 1837), (1760, 1759, 1887, 1888), (1710, 1709, 1837, 1838), (1761, 1760, 1888, 1889), (1711, 1710, 1838, 1839), (1762, 1761, 1889, 1890), (1712, 1711, 1839, 1840), (1763, 1762, 1890, 1891), (1713, 1712, 1840, 1841), (1764, 1763, 1891, 1892), (1714, 1713, 1841, 1842), (1765, 1764, 1892, 1893), (1715, 1714, 1842, 1843), (1766, 1765, 1893, 1894), (1716, 1715, 1843, 1844), (1767, 1766, 1894, 1895), (1665, 1664, 1792, 1793), (1717, 1716, 1844, 1845), (1768, 1767, 1895, 1896), (1666, 1665, 1793, 1794), (1718, 1717, 1845, 1846), (1769, 1768, 1896, 1897), (1667, 1666, 1794, 1795), (1719, 1718, 1846, 1847), (1770, 1769, 1897, 1898), (1668, 1667, 1795, 1796), (1720, 1719, 1847, 1848), (1771, 1770, 1898, 1899), (1669, 1668, 1796, 1797), (1721, 1720, 1848, 1849), (1772, 1771, 1899, 1900), (1670, 1669, 1797, 1798), (1722, 1721, 1849, 1850), (1773, 1772, 1900, 1901), (1671, 1670, 1798, 1799), (1723, 1722, 1850, 1851), (1774, 1773, 1901, 1902), (1672, 1671, 1799, 1800), (1724, 1723, 1851, 1852), (1775, 1774, 1902, 1903), (1673, 1672, 1800, 1801), (1725, 1724, 1852, 1853), (1776, 1775, 1903, 1904), (1674, 1673, 1801, 1802), (1726, 1725, 1853, 1854), (1777, 1776, 1904, 1905), (1675, 1674, 1802, 1803), (1727, 1726, 1854, 1855), (1778, 1777, 1905, 1906), (1676, 1675, 1803, 1804), (1728, 1727, 1855, 1856), (1779, 1778, 1906, 1907), (1677, 1676, 1804, 1805), (1729, 1728, 1856, 1857), (1780, 1779, 1907, 1908), (1678, 1677, 1805, 1806), (1730, 1729, 1857, 1858), (1781, 1780, 1908, 1909), (1679, 1678, 1806, 1807), (1731, 1730, 1858, 1859), (1782, 1781, 1909, 1910), (1680, 1679, 1807, 1808), (1732, 1731, 1859, 1860), (1783, 1782, 1910, 1911), (1681, 1680, 1808, 1809), (1733, 1732, 1860, 1861), (1784, 1783, 1911, 1912), (1682, 1681, 1809, 1810), (1734, 1733, 1861, 1862), (1785, 1784, 1912, 1913), (1683, 1682, 1810, 1811), (1735, 1734, 1862, 1863), (1786, 1785, 1913, 1914), (1684, 1683, 1811, 1812), (1736, 1735, 1863, 1864), (1787, 1786, 1914, 1915), (1685, 1684, 1812, 1813), (1737, 1736, 1864, 1865), (1788, 1787, 1915, 1916), (1686, 1685, 1813, 1814), (1738, 1737, 1865, 1866), (1789, 1788, 1916, 1917), (1687, 1686, 1814, 1815), (1739, 1738, 1866, 1867), (1790, 1789, 1917, 1918), (1688, 1687, 1815, 1816), (1740, 1739, 1867, 1868), (1791, 1790, 1918, 1919), (1689, 1688, 1816, 1817)])
me_circle_003.materials.append(mat_material_001)
me_circle_003.use_remesh_preserve_volume = False
me_circle_003.use_remesh_preserve_attributes = False
me_circle_003.use_mirror_vertex_groups = False
me_circle_003.update()

# ---- objects
ob_circle_001 = bpy.data.objects.new('Circle.001', me_circle_003)

# ---- transforms, parenting, visibility, modifiers, constraints
ob_circle_001.location = (0.9347, -0.3397, 0.006855)
ob_circle_001.lineart.crease_threshold = 0.0

# ---- collection membership
col_collection_1.objects.link(ob_circle_001)

# ---- scene / render settings (as saved in the file)
scene.frame_start = 1; scene.frame_end = 250; scene.frame_set(1)
scene.render.engine = 'BLENDER_EEVEE_NEXT'
scene.render.resolution_percentage = 50
scene.render.dither_intensity = 0.0
scene.cycles.use_denoising = False
scene.cycles.samples = 128
scene.cycles.sampling_pattern = 'TABULATED_SOBOL'
scene.cycles.use_adaptive_sampling = False
scene.cycles.use_light_tree = False
scene.cycles.blur_glossy = 0.0
scene.cycles.sample_clamp_indirect = 0.0
scene.view_settings.view_transform = 'Standard'
bpy.context.view_layer.update()

# ---- added for rendering (the .blend has no active camera and no usable light): camera, sun
cam_auto = bpy.data.cameras.new('AutoCamera')
cam_auto.lens = 50.0
cam_auto.sensor_width = 36.0
cam_auto.clip_end = 1000.0
ob_auto_camera = bpy.data.objects.new('AutoCamera', cam_auto)
scene.collection.objects.link(ob_auto_camera)
ob_auto_camera.location = (3.57145, -3.50382, 2.05634)
ob_auto_camera.rotation_euler = (1.09748, -7.21219e-08, 0.694738)
scene.camera = ob_auto_camera
light_auto_sun = bpy.data.lights.new('AutoSun', 'SUN')
light_auto_sun.energy = 3.0
light_auto_sun.angle = 0.0523599
ob_auto_sun = bpy.data.objects.new('AutoSun', light_auto_sun)
scene.collection.objects.link(ob_auto_sun)
ob_auto_sun.rotation_euler = (0.872665, 0.174533, 0.523599)
bpy.context.view_layer.update()
